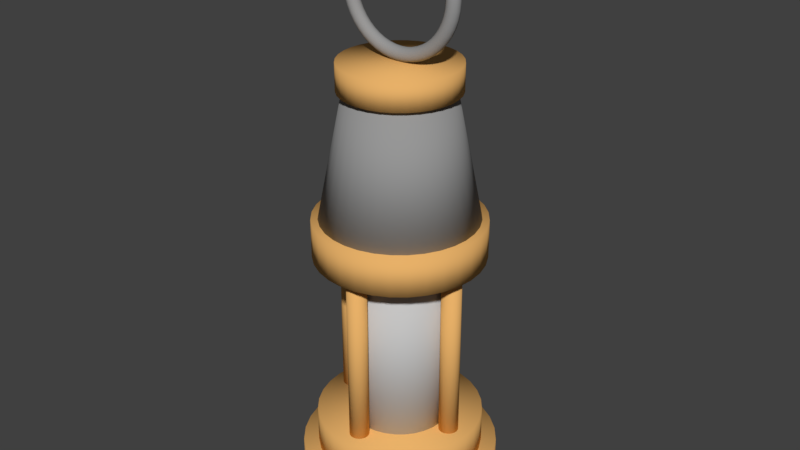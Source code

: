 # Source: Lamp_Joined.blend  (saved by Blender 2.77.0; exported with 4.5.12 LTS)
import bpy
from mathutils import Matrix  # noqa: F401  (used for matrix-valued properties, if any)

bpy.ops.wm.read_factory_settings(use_empty=True)
scene = bpy.context.scene
scene.name = 'Scene'

# ---- collections
col_collection_1 = bpy.data.collections.new('Collection 1'); scene.collection.children.link(col_collection_1)

# ---- materials (node trees are filled in below, after node groups)
mat_glass = bpy.data.materials.new('Glass')
mat_glass.alpha_threshold = 0.0
mat_glass.use_transparent_shadow = False
mat_glass.diffuse_color = (0.5596, 0.5596, 0.5596, 1.0)
mat_glass.roughness = 0.5
mat_polished_steel = bpy.data.materials.new('Polished Steel')
mat_polished_steel.alpha_threshold = 0.0
mat_polished_steel.use_transparent_shadow = False
mat_polished_steel.diffuse_color = (0.307, 0.307, 0.307, 1.0)
mat_polished_steel.roughness = 0.5
mat_polished_steel.specular_intensity = 0.727
mat_polishedbrass = bpy.data.materials.new('PolishedBrass')
mat_polishedbrass.alpha_threshold = 0.0
mat_polishedbrass.use_transparent_shadow = False
mat_polishedbrass.diffuse_color = (0.8, 0.4367, 0.1402, 1.0)
mat_polishedbrass.roughness = 0.5

# ---- material node trees

# ---- world
world_world = bpy.data.worlds.new('World'); scene.world = world_world
world_world.color = (0.05088, 0.05088, 0.05088)
world_world.use_sun_shadow = False
world_world.sun_shadow_jitter_overblur = 0.0
world_world.cycles.sampling_method = 'MANUAL'

# ---- meshes
me_cylinder_011 = bpy.data.meshes.new('Cylinder.011')
me_cylinder_011.from_pydata([(1.255, 0.0, 4.31), (1.238, -0.06584, 4.31), (1.189, -0.114, 4.31), (1.124, -0.1317, 4.31), (1.058, -0.114, 4.31), (1.01, -0.06584, 4.31), (0.9919, -1.613e-17, 4.31), (1.01, 0.06584, 4.31), (1.058, 0.114, 4.31), (1.124, 0.1317, 4.31), (1.189, 0.114, 4.31), (1.238, 0.06584, 4.31), (1.245, 1.237e-08, 4.474), (1.227, -0.06584, 4.472), (1.179, -0.114, 4.465), (1.114, -0.1317, 4.457), (1.049, -0.114, 4.448), (1.001, -0.06584, 4.442), (0.9834, 9.775e-09, 4.44), (1.001, 0.06584, 4.442), (1.049, 0.114, 4.448), (1.114, 0.1317, 4.457), (1.179, 0.114, 4.465), (1.227, 0.06584, 4.472), (1.213, 2.453e-08, 4.635), (1.195, -0.06584, 4.63), (1.149, -0.114, 4.618), (1.085, -0.1317, 4.601), (1.022, -0.114, 4.584), (0.9752, -0.06584, 4.571), (0.9581, 1.938e-08, 4.567), (0.9752, 0.06584, 4.571), (1.022, 0.114, 4.584), (1.085, 0.1317, 4.601), (1.149, 0.114, 4.618), (1.195, 0.06584, 4.63), (1.16, 3.627e-08, 4.79), (1.143, -0.06584, 4.784), (1.099, -0.114, 4.765), (1.038, -0.1317, 4.74), (0.9772, -0.114, 4.715), (0.9327, -0.06584, 4.696), (0.9164, 2.866e-08, 4.69), (0.9327, 0.06584, 4.696), (0.9772, 0.114, 4.715), (1.038, 0.1317, 4.74), (1.099, 0.114, 4.765), (1.143, 0.06584, 4.784), (1.087, 4.739e-08, 4.938), (1.072, -0.06584, 4.929), (1.03, -0.114, 4.905), (0.9731, -0.1317, 4.872), (0.9161, -0.114, 4.839), (0.8743, -0.06584, 4.815), (0.859, 3.744e-08, 4.806), (0.8743, 0.06584, 4.815), (0.9161, 0.114, 4.839), (0.9731, 0.1317, 4.872), (1.03, 0.114, 4.905), (1.072, 0.06584, 4.929), (0.9959, 5.769e-08, 5.074), (0.9819, -0.06584, 5.064), (0.9436, -0.114, 5.034), (0.8914, -0.1317, 4.994), (0.8392, -0.114, 4.954), (0.8009, -0.06584, 4.925), (0.787, 4.559e-08, 4.914), (0.8009, 0.06584, 4.925), (0.8392, 0.114, 4.954), (0.8914, 0.1317, 4.994), (0.9436, 0.114, 5.034), (0.9819, 0.06584, 5.064), (0.8876, 6.701e-08, 5.198), (0.8751, -0.06584, 5.185), (0.8411, -0.114, 5.151), (0.7945, -0.1317, 5.105), (0.748, -0.114, 5.058), (0.7139, -0.06584, 5.024), (0.7014, 5.295e-08, 5.012), (0.7139, 0.06584, 5.024), (0.748, 0.114, 5.058), (0.7945, 0.1317, 5.105), (0.8411, 0.114, 5.151), (0.8751, 0.06584, 5.185), (0.7642, 7.519e-08, 5.306), (0.7534, -0.06584, 5.292), (0.7241, -0.114, 5.254), (0.684, -0.1317, 5.202), (0.6439, -0.114, 5.149), (0.6146, -0.06584, 5.111), (0.6038, 5.941e-08, 5.097), (0.6146, 0.06584, 5.111), (0.6439, 0.114, 5.149), (0.684, 0.1317, 5.202), (0.7241, 0.114, 5.254), (0.7534, 0.06584, 5.292), (0.6276, 8.207e-08, 5.397), (0.6188, -0.06584, 5.382), (0.5947, -0.114, 5.34), (0.5618, -0.1317, 5.283), (0.5289, -0.114, 5.226), (0.5048, -0.06584, 5.184), (0.496, 6.486e-08, 5.169), (0.5048, 0.06584, 5.184), (0.5289, 0.114, 5.226), (0.5618, 0.1317, 5.283), (0.5947, 0.114, 5.34), (0.6188, 0.06584, 5.382), (0.4804, 8.756e-08, 5.47), (0.4736, -0.06584, 5.454), (0.4552, -0.114, 5.409), (0.43, -0.1317, 5.348), (0.4048, -0.114, 5.287), (0.3863, -0.06584, 5.243), (0.3796, 6.919e-08, 5.227), (0.3863, 0.06584, 5.243), (0.4048, 0.114, 5.287), (0.43, 0.1317, 5.348), (0.4552, 0.114, 5.409), (0.4736, 0.06584, 5.454), (0.3249, 9.154e-08, 5.523), (0.3203, -0.06584, 5.506), (0.3078, -0.114, 5.459), (0.2908, -0.1317, 5.395), (0.2738, -0.114, 5.332), (0.2613, -0.06584, 5.285), (0.2567, 7.234e-08, 5.268), (0.2613, 0.06584, 5.285), (0.2738, 0.114, 5.332), (0.2908, 0.1317, 5.395), (0.3078, 0.114, 5.459), (0.3203, 0.06584, 5.506), (0.1638, 9.396e-08, 5.555), (0.1615, -0.06584, 5.537), (0.1553, -0.114, 5.489), (0.1467, -0.1317, 5.424), (0.1381, -0.114, 5.359), (0.1318, -0.06584, 5.311), (0.1295, 7.425e-08, 5.294), (0.1318, 0.06584, 5.311), (0.1381, 0.114, 5.359), (0.1467, 0.1317, 5.424), (0.1553, 0.114, 5.489), (0.1615, 0.06584, 5.537), (6.697e-08, 9.477e-08, 5.565), (6.697e-08, -0.06584, 5.548), (6.697e-08, -0.114, 5.5), (1.005e-07, -0.1317, 5.434), (1.005e-07, -0.114, 5.368), (3.349e-08, -0.06584, 5.32), (1.005e-07, 7.489e-08, 5.302), (3.349e-08, 0.06584, 5.32), (1.005e-07, 0.114, 5.368), (1.005e-07, 0.1317, 5.434), (6.697e-08, 0.114, 5.5), (6.697e-08, 0.06584, 5.548), (-0.1638, 9.396e-08, 5.555), (-0.1615, -0.06584, 5.537), (-0.1553, -0.114, 5.489), (-0.1467, -0.1317, 5.424), (-0.1381, -0.114, 5.359), (-0.1318, -0.06584, 5.311), (-0.1295, 7.425e-08, 5.294), (-0.1318, 0.06584, 5.311), (-0.1381, 0.114, 5.359), (-0.1467, 0.1317, 5.424), (-0.1553, 0.114, 5.489), (-0.1615, 0.06584, 5.537), (-0.3249, 9.154e-08, 5.523), (-0.3203, -0.06584, 5.506), (-0.3078, -0.114, 5.459), (-0.2908, -0.1317, 5.395), (-0.2738, -0.114, 5.332), (-0.2613, -0.06584, 5.285), (-0.2567, 7.234e-08, 5.268), (-0.2613, 0.06584, 5.285), (-0.2738, 0.114, 5.332), (-0.2908, 0.1317, 5.395), (-0.3078, 0.114, 5.459), (-0.3203, 0.06584, 5.506), (-0.4804, 8.756e-08, 5.47), (-0.4736, -0.06584, 5.454), (-0.4552, -0.114, 5.409), (-0.43, -0.1317, 5.348), (-0.4048, -0.114, 5.287), (-0.3863, -0.06584, 5.243), (-0.3796, 6.919e-08, 5.227), (-0.3863, 0.06584, 5.243), (-0.4048, 0.114, 5.287), (-0.43, 0.1317, 5.348), (-0.4552, 0.114, 5.409), (-0.4736, 0.06584, 5.454), (-0.6276, 8.207e-08, 5.397), (-0.6188, -0.06584, 5.382), (-0.5947, -0.114, 5.34), (-0.5618, -0.1317, 5.283), (-0.5289, -0.114, 5.226), (-0.5048, -0.06584, 5.184), (-0.496, 6.486e-08, 5.169), (-0.5048, 0.06584, 5.184), (-0.5289, 0.114, 5.226), (-0.5618, 0.1317, 5.283), (-0.5947, 0.114, 5.34), (-0.6188, 0.06584, 5.382), (-0.7642, 7.519e-08, 5.306), (-0.7534, -0.06584, 5.292), (-0.7241, -0.114, 5.254), (-0.684, -0.1317, 5.202), (-0.6439, -0.114, 5.149), (-0.6146, -0.06584, 5.111), (-0.6038, 5.941e-08, 5.097), (-0.6146, 0.06584, 5.111), (-0.6439, 0.114, 5.149), (-0.684, 0.1317, 5.202), (-0.7241, 0.114, 5.254), (-0.7534, 0.06584, 5.292), (-0.8876, 6.701e-08, 5.198), (-0.8751, -0.06584, 5.185), (-0.8411, -0.114, 5.151), (-0.7945, -0.1317, 5.105), (-0.748, -0.114, 5.058), (-0.7139, -0.06584, 5.024), (-0.7014, 5.295e-08, 5.012), (-0.7139, 0.06584, 5.024), (-0.748, 0.114, 5.058), (-0.7945, 0.1317, 5.105), (-0.8411, 0.114, 5.151), (-0.8751, 0.06584, 5.185), (-0.9959, 5.769e-08, 5.074), (-0.9819, -0.06584, 5.064), (-0.9436, -0.114, 5.034), (-0.8914, -0.1317, 4.994), (-0.8392, -0.114, 4.954), (-0.8009, -0.06584, 4.925), (-0.7869, 4.559e-08, 4.914), (-0.8009, 0.06584, 4.925), (-0.8392, 0.114, 4.954), (-0.8914, 0.1317, 4.994), (-0.9436, 0.114, 5.034), (-0.9819, 0.06584, 5.064), (-1.087, 4.739e-08, 4.938), (-1.072, -0.06584, 4.929), (-1.03, -0.114, 4.905), (-0.9731, -0.1317, 4.872), (-0.9161, -0.114, 4.839), (-0.8743, -0.06584, 4.815), (-0.859, 3.744e-08, 4.806), (-0.8743, 0.06584, 4.815), (-0.9161, 0.114, 4.839), (-0.9731, 0.1317, 4.872), (-1.03, 0.114, 4.905), (-1.072, 0.06584, 4.929), (-1.16, 3.627e-08, 4.79), (-1.143, -0.06584, 4.784), (-1.099, -0.114, 4.765), (-1.038, -0.1317, 4.74), (-0.9772, -0.114, 4.715), (-0.9327, -0.06584, 4.696), (-0.9164, 2.866e-08, 4.69), (-0.9327, 0.06584, 4.696), (-0.9772, 0.114, 4.715), (-1.038, 0.1317, 4.74), (-1.099, 0.114, 4.765), (-1.143, 0.06584, 4.784), (-1.213, 2.453e-08, 4.635), (-1.195, -0.06584, 4.63), (-1.149, -0.114, 4.618), (-1.085, -0.1317, 4.601), (-1.022, -0.114, 4.584), (-0.9752, -0.06584, 4.571), (-0.9581, 1.938e-08, 4.567), (-0.9752, 0.06584, 4.571), (-1.022, 0.114, 4.584), (-1.085, 0.1317, 4.601), (-1.149, 0.114, 4.618), (-1.195, 0.06584, 4.63), (-1.245, 1.237e-08, 4.474), (-1.227, -0.06584, 4.472), (-1.179, -0.114, 4.465), (-1.114, -0.1317, 4.457), (-1.049, -0.114, 4.448), (-1.001, -0.06584, 4.442), (-0.9834, 9.775e-09, 4.44), (-1.001, 0.06584, 4.442), (-1.049, 0.114, 4.448), (-1.114, 0.1317, 4.457), (-1.179, 0.114, 4.465), (-1.227, 0.06584, 4.472), (-1.255, 8.285e-15, 4.31), (-1.238, -0.06584, 4.31), (-1.189, -0.114, 4.31), (-1.124, -0.1317, 4.31), (-1.058, -0.114, 4.31), (-1.01, -0.06584, 4.31), (-0.9919, 6.531e-15, 4.31), (-1.01, 0.06584, 4.31), (-1.058, 0.114, 4.31), (-1.124, 0.1317, 4.31), (-1.189, 0.114, 4.31), (-1.238, 0.06584, 4.31), (-1.245, -1.237e-08, 4.146), (-1.227, -0.06584, 4.149), (-1.179, -0.114, 4.155), (-1.114, -0.1317, 4.163), (-1.049, -0.114, 4.172), (-1.001, -0.06584, 4.178), (-0.9834, -9.775e-09, 4.181), (-1.001, 0.06584, 4.178), (-1.049, 0.114, 4.172), (-1.114, 0.1317, 4.163), (-1.179, 0.114, 4.155), (-1.227, 0.06584, 4.149), (-1.213, -2.453e-08, 3.985), (-1.195, -0.06584, 3.99), (-1.149, -0.114, 4.002), (-1.085, -0.1317, 4.019), (-1.022, -0.114, 4.036), (-0.9752, -0.06584, 4.049), (-0.9581, -1.938e-08, 4.053), (-0.9752, 0.06584, 4.049), (-1.022, 0.114, 4.036), (-1.085, 0.1317, 4.019), (-1.149, 0.114, 4.002), (-1.195, 0.06584, 3.99), (-1.16, -3.627e-08, 3.83), (-1.143, -0.06584, 3.836), (-1.099, -0.114, 3.855), (-1.038, -0.1317, 3.88), (-0.9772, -0.114, 3.905), (-0.9327, -0.06584, 3.924), (-0.9164, -2.866e-08, 3.931), (-0.9327, 0.06584, 3.924), (-0.9772, 0.114, 3.905), (-1.038, 0.1317, 3.88), (-1.099, 0.114, 3.855), (-1.143, 0.06584, 3.836), (-1.087, -4.739e-08, 3.682), (-1.072, -0.06584, 3.691), (-1.03, -0.114, 3.715), (-0.9731, -0.1317, 3.748), (-0.9161, -0.114, 3.781), (-0.8743, -0.06584, 3.805), (-0.859, -3.744e-08, 3.814), (-0.8743, 0.06584, 3.805), (-0.9161, 0.114, 3.781), (-0.9731, 0.1317, 3.748), (-1.03, 0.114, 3.715), (-1.072, 0.06584, 3.691), (-0.9959, -5.769e-08, 3.546), (-0.9819, -0.06584, 3.557), (-0.9436, -0.114, 3.586), (-0.8914, -0.1317, 3.626), (-0.8392, -0.114, 3.666), (-0.8009, -0.06584, 3.696), (-0.7869, -4.559e-08, 3.706), (-0.8009, 0.06584, 3.696), (-0.8392, 0.114, 3.666), (-0.8914, 0.1317, 3.626), (-0.9436, 0.114, 3.586), (-0.9819, 0.06584, 3.557), (-0.8876, -6.701e-08, 3.422), (-0.8751, -0.06584, 3.435), (-0.8411, -0.114, 3.469), (-0.7945, -0.1317, 3.516), (-0.748, -0.114, 3.562), (-0.7139, -0.06584, 3.596), (-0.7014, -5.295e-08, 3.609), (-0.7139, 0.06584, 3.596), (-0.748, 0.114, 3.562), (-0.7945, 0.1317, 3.516), (-0.8411, 0.114, 3.469), (-0.8751, 0.06584, 3.435), (-0.7642, -7.519e-08, 3.314), (-0.7534, -0.06584, 3.328), (-0.7241, -0.114, 3.366), (-0.684, -0.1317, 3.419), (-0.6439, -0.114, 3.471), (-0.6146, -0.06584, 3.509), (-0.6038, -5.941e-08, 3.523), (-0.6146, 0.06584, 3.509), (-0.6439, 0.114, 3.471), (-0.684, 0.1317, 3.419), (-0.7241, 0.114, 3.366), (-0.7534, 0.06584, 3.328), (-0.6276, -8.207e-08, 3.223), (-0.6188, -0.06584, 3.238), (-0.5947, -0.114, 3.28), (-0.5618, -0.1317, 3.337), (-0.5289, -0.114, 3.394), (-0.5048, -0.06584, 3.436), (-0.496, -6.486e-08, 3.451), (-0.5048, 0.06584, 3.436), (-0.5289, 0.114, 3.394), (-0.5618, 0.1317, 3.337), (-0.5947, 0.114, 3.28), (-0.6188, 0.06584, 3.238), (-0.4804, -8.756e-08, 3.15), (-0.4736, -0.06584, 3.167), (-0.4552, -0.114, 3.211), (-0.43, -0.1317, 3.272), (-0.4048, -0.114, 3.333), (-0.3863, -0.06584, 3.377), (-0.3796, -6.919e-08, 3.394), (-0.3863, 0.06584, 3.377), (-0.4048, 0.114, 3.333), (-0.43, 0.1317, 3.272), (-0.4552, 0.114, 3.211), (-0.4736, 0.06584, 3.167), (-0.3249, -9.154e-08, 3.098), (-0.3203, -0.06584, 3.115), (-0.3079, -0.114, 3.161), (-0.2908, -0.1317, 3.225), (-0.2738, -0.114, 3.288), (-0.2613, -0.06584, 3.335), (-0.2567, -7.234e-08, 3.352), (-0.2613, 0.06584, 3.335), (-0.2738, 0.114, 3.288), (-0.2908, 0.1317, 3.225), (-0.3079, 0.114, 3.161), (-0.3203, 0.06584, 3.115), (-0.1638, -9.396e-08, 3.066), (-0.1615, -0.06584, 3.083), (-0.1553, -0.114, 3.131), (-0.1467, -0.1317, 3.196), (-0.1381, -0.114, 3.261), (-0.1318, -0.06584, 3.309), (-0.1295, -7.425e-08, 3.327), (-0.1318, 0.06584, 3.309), (-0.1381, 0.114, 3.261), (-0.1467, 0.1317, 3.196), (-0.1553, 0.114, 3.131), (-0.1615, 0.06584, 3.083), (6.697e-08, -9.477e-08, 3.055), (6.697e-08, -0.06584, 3.072), (6.697e-08, -0.114, 3.121), (1.005e-07, -0.1317, 3.186), (1.005e-07, -0.114, 3.252), (3.349e-08, -0.06584, 3.301), (1.005e-07, -7.489e-08, 3.318), (3.349e-08, 0.06584, 3.301), (1.005e-07, 0.114, 3.252), (1.005e-07, 0.1317, 3.186), (6.697e-08, 0.114, 3.121), (6.697e-08, 0.06584, 3.072), (0.1638, -9.396e-08, 3.066), (0.1615, -0.06584, 3.083), (0.1553, -0.114, 3.131), (0.1467, -0.1317, 3.196), (0.1381, -0.114, 3.261), (0.1318, -0.06584, 3.309), (0.1295, -7.425e-08, 3.327), (0.1318, 0.06584, 3.309), (0.1381, 0.114, 3.261), (0.1467, 0.1317, 3.196), (0.1553, 0.114, 3.131), (0.1615, 0.06584, 3.083), (0.3249, -9.154e-08, 3.098), (0.3203, -0.06584, 3.115), (0.3078, -0.114, 3.161), (0.2908, -0.1317, 3.225), (0.2738, -0.114, 3.288), (0.2613, -0.06584, 3.335), (0.2567, -7.234e-08, 3.352), (0.2613, 0.06584, 3.335), (0.2738, 0.114, 3.288), (0.2908, 0.1317, 3.225), (0.3078, 0.114, 3.161), (0.3203, 0.06584, 3.115), (0.4804, -8.756e-08, 3.15), (0.4736, -0.06584, 3.167), (0.4552, -0.114, 3.211), (0.43, -0.1317, 3.272), (0.4048, -0.114, 3.333), (0.3863, -0.06584, 3.377), (0.3796, -6.919e-08, 3.394), (0.3863, 0.06584, 3.377), (0.4048, 0.114, 3.333), (0.43, 0.1317, 3.272), (0.4552, 0.114, 3.211), (0.4736, 0.06584, 3.167), (0.6276, -8.207e-08, 3.223), (0.6188, -0.06584, 3.238), (0.5947, -0.114, 3.28), (0.5618, -0.1317, 3.337), (0.5289, -0.114, 3.394), (0.5048, -0.06584, 3.436), (0.496, -6.486e-08, 3.451), (0.5048, 0.06584, 3.436), (0.5289, 0.114, 3.394), (0.5618, 0.1317, 3.337), (0.5947, 0.114, 3.28), (0.6188, 0.06584, 3.238), (0.7642, -7.519e-08, 3.314), (0.7534, -0.06584, 3.328), (0.7241, -0.114, 3.366), (0.684, -0.1317, 3.419), (0.6439, -0.114, 3.471), (0.6146, -0.06584, 3.509), (0.6038, -5.941e-08, 3.523), (0.6146, 0.06584, 3.509), (0.6439, 0.114, 3.471), (0.684, 0.1317, 3.419), (0.7241, 0.114, 3.366), (0.7534, 0.06584, 3.328), (0.8876, -6.701e-08, 3.422), (0.8751, -0.06584, 3.435), (0.8411, -0.114, 3.469), (0.7945, -0.1317, 3.516), (0.748, -0.114, 3.562), (0.7139, -0.06584, 3.596), (0.7014, -5.295e-08, 3.609), (0.7139, 0.06584, 3.596), (0.748, 0.114, 3.562), (0.7945, 0.1317, 3.516), (0.8411, 0.114, 3.469), (0.8751, 0.06584, 3.435), (0.9959, -5.769e-08, 3.546), (0.9819, -0.06584, 3.557), (0.9436, -0.114, 3.586), (0.8914, -0.1317, 3.626), (0.8392, -0.114, 3.666), (0.8009, -0.06584, 3.696), (0.787, -4.559e-08, 3.706), (0.8009, 0.06584, 3.696), (0.8392, 0.114, 3.666), (0.8914, 0.1317, 3.626), (0.9436, 0.114, 3.586), (0.9819, 0.06584, 3.557), (1.087, -4.739e-08, 3.682), (1.072, -0.06584, 3.691), (1.03, -0.114, 3.715), (0.9731, -0.1317, 3.748), (0.9161, -0.114, 3.781), (0.8743, -0.06584, 3.805), (0.859, -3.744e-08, 3.814), (0.8743, 0.06584, 3.805), (0.9161, 0.114, 3.781), (0.9731, 0.1317, 3.748), (1.03, 0.114, 3.715), (1.072, 0.06584, 3.691), (1.16, -3.627e-08, 3.83), (1.143, -0.06584, 3.836), (1.099, -0.114, 3.855), (1.038, -0.1317, 3.88), (0.9772, -0.114, 3.905), (0.9327, -0.06584, 3.924), (0.9164, -2.866e-08, 3.931), (0.9327, 0.06584, 3.924), (0.9772, 0.114, 3.905), (1.038, 0.1317, 3.88), (1.099, 0.114, 3.855), (1.143, 0.06584, 3.836), (1.213, -2.453e-08, 3.985), (1.195, -0.06584, 3.99), (1.149, -0.114, 4.002), (1.085, -0.1317, 4.019), (1.022, -0.114, 4.036), (0.9752, -0.06584, 4.049), (0.9581, -1.938e-08, 4.053), (0.9752, 0.06584, 4.049), (1.022, 0.114, 4.036), (1.085, 0.1317, 4.019), (1.149, 0.114, 4.002), (1.195, 0.06584, 3.99), (1.245, -1.237e-08, 4.146), (1.227, -0.06584, 4.149), (1.179, -0.114, 4.155), (1.114, -0.1317, 4.163), (1.049, -0.114, 4.172), (1.001, -0.06584, 4.178), (0.9834, -9.775e-09, 4.181), (1.001, 0.06584, 4.178), (1.049, 0.114, 4.172), (1.114, 0.1317, 4.163), (1.179, 0.114, 4.155), (1.227, 0.06584, 4.149), (0.0, 1.0, -4.287), (0.0, 1.0, -0.5353), (0.1951, 0.9808, -4.287), (0.1951, 0.9808, -0.5353), (0.3827, 0.9239, -4.287), (0.3827, 0.9239, -0.5353), (0.5556, 0.8315, -4.287), (0.5556, 0.8315, -0.5353), (0.7071, 0.7071, -4.287), (0.7071, 0.7071, -0.5353), (0.8315, 0.5556, -4.287), (0.8315, 0.5556, -0.5353), (0.9239, 0.3827, -4.287), (0.9239, 0.3827, -0.5353), (0.9808, 0.1951, -4.287), (0.9808, 0.1951, -0.5353), (1.0, 7.55e-08, -4.287), (1.0, 7.55e-08, -0.5353), (0.9808, -0.1951, -4.287), (0.9808, -0.1951, -0.5353), (0.9239, -0.3827, -4.287), (0.9239, -0.3827, -0.5353), (0.8315, -0.5556, -4.287), (0.8315, -0.5556, -0.5353), (0.7071, -0.7071, -4.287), (0.7071, -0.7071, -0.5353), (0.5556, -0.8315, -4.287), (0.5556, -0.8315, -0.5353), (0.3827, -0.9239, -4.287), (0.3827, -0.9239, -0.5353), (0.1951, -0.9808, -4.287), (0.1951, -0.9808, -0.5353), (-3.258e-07, -1.0, -4.287), (-3.258e-07, -1.0, -0.5353), (-0.1951, -0.9808, -4.287), (-0.1951, -0.9808, -0.5353), (-0.3827, -0.9239, -4.287), (-0.3827, -0.9239, -0.5353), (-0.5556, -0.8315, -4.287), (-0.5556, -0.8315, -0.5353), (-0.7071, -0.7071, -4.287), (-0.7071, -0.7071, -0.5353), (-0.8315, -0.5556, -4.287), (-0.8315, -0.5556, -0.5353), (-0.9239, -0.3827, -4.287), (-0.9239, -0.3827, -0.5353), (-0.9808, -0.1951, -4.287), (-0.9808, -0.1951, -0.5353), (-1.0, 9.656e-07, -4.287), (-1.0, 9.656e-07, -0.5353), (-0.9808, 0.1951, -4.287), (-0.9808, 0.1951, -0.5353), (-0.9239, 0.3827, -4.287), (-0.9239, 0.3827, -0.5353), (-0.8315, 0.5556, -4.287), (-0.8315, 0.5556, -0.5353), (-0.7071, 0.7071, -4.287), (-0.7071, 0.7071, -0.5353), (-0.5556, 0.8315, -4.287), (-0.5556, 0.8315, -0.5353), (-0.3827, 0.9239, -4.287), (-0.3827, 0.9239, -0.5353), (-0.1951, 0.9808, -4.287), (-0.1951, 0.9808, -0.5353), (0.0, 0.6828, -1.185), (0.0, 0.6828, -0.5411), (0.1332, 0.6697, -1.185), (0.1332, 0.6697, -0.5411), (0.2613, 0.6308, -1.185), (0.2613, 0.6308, -0.5411), (0.3794, 0.5677, -1.185), (0.3794, 0.5677, -0.5411), (0.4828, 0.4828, -1.185), (0.4828, 0.4828, -0.5411), (0.5677, 0.3794, -1.185), (0.5677, 0.3794, -0.5411), (0.6308, 0.2613, -1.185), (0.6308, 0.2613, -0.5411), (0.6697, 0.1332, -1.185), (0.6697, 0.1332, -0.5411), (0.6828, 5.155e-08, -1.185), (0.6828, 5.155e-08, -0.5411), (0.6697, -0.1332, -1.185), (0.6697, -0.1332, -0.5411), (0.6308, -0.2613, -1.185), (0.6308, -0.2613, -0.5411), (0.5677, -0.3794, -1.185), (0.5677, -0.3794, -0.5411), (0.4828, -0.4828, -1.185), (0.4828, -0.4828, -0.5411), (0.3794, -0.5677, -1.185), (0.3794, -0.5677, -0.5411), (0.2613, -0.6308, -1.185), (0.2613, -0.6308, -0.5411), (0.1332, -0.6697, -1.185), (0.1332, -0.6697, -0.5411), (-2.225e-07, -0.6828, -1.185), (-2.225e-07, -0.6828, -0.5411), (-0.1332, -0.6697, -1.185), (-0.1332, -0.6697, -0.5411), (-0.2613, -0.6308, -1.185), (-0.2613, -0.6308, -0.5411), (-0.3794, -0.5677, -1.185), (-0.3794, -0.5677, -0.5411), (-0.4828, -0.4828, -1.185), (-0.4828, -0.4828, -0.5411), (-0.5677, -0.3794, -1.185), (-0.5677, -0.3794, -0.5411), (-0.6308, -0.2613, -1.185), (-0.6308, -0.2613, -0.5411), (-0.6697, -0.1332, -1.185), (-0.6697, -0.1332, -0.5411), (-0.6828, 6.593e-07, -1.185), (-0.6828, 6.593e-07, -0.5411), (-0.6697, 0.1332, -1.185), (-0.6697, 0.1332, -0.5411), (-0.6308, 0.2613, -1.185), (-0.6308, 0.2613, -0.5411), (-0.5677, 0.3794, -1.185), (-0.5677, 0.3794, -0.5411), (-0.4828, 0.4828, -1.185), (-0.4828, 0.4828, -0.5411), (-0.3794, 0.5677, -1.185), (-0.3794, 0.5677, -0.5411), (-0.2613, 0.6308, -1.185), (-0.2613, 0.6308, -0.5411), (-0.1332, 0.6697, -1.185), (-0.1332, 0.6697, -0.5411), (0.0, 1.132, 2.533), (0.0, 1.132, 3.06), (0.2209, 1.11, 2.533), (0.2209, 1.11, 3.06), (0.4332, 1.046, 2.533), (0.4332, 1.046, 3.06), (0.6289, 0.9413, 2.533), (0.6289, 0.9413, 3.06), (0.8005, 0.8005, 2.533), (0.8005, 0.8005, 3.06), (0.9413, 0.6289, 2.533), (0.9413, 0.6289, 3.06), (1.046, 0.4332, 2.533), (1.046, 0.4332, 3.06), (1.11, 0.2209, 2.533), (1.11, 0.2209, 3.06), (1.132, 8.547e-08, 2.533), (1.132, 8.547e-08, 3.06), (1.11, -0.2209, 2.533), (1.11, -0.2209, 3.06), (1.046, -0.4332, 2.533), (1.046, -0.4332, 3.06), (0.9413, -0.6289, 2.533), (0.9413, -0.6289, 3.06), (0.8005, -0.8005, 2.533), (0.8005, -0.8005, 3.06), (0.6289, -0.9413, 2.533), (0.6289, -0.9413, 3.06), (0.4332, -1.046, 2.533), (0.4332, -1.046, 3.06), (0.2209, -1.11, 2.533), (0.2209, -1.11, 3.06), (-3.689e-07, -1.132, 2.533), (-3.689e-07, -1.132, 3.06), (-0.2209, -1.11, 2.533), (-0.2209, -1.11, 3.06), (-0.4332, -1.046, 2.533), (-0.4332, -1.046, 3.06), (-0.6289, -0.9413, 2.533), (-0.6289, -0.9413, 3.06), (-0.8005, -0.8005, 2.533), (-0.8005, -0.8005, 3.06), (-0.9413, -0.6289, 2.533), (-0.9413, -0.6289, 3.06), (-1.046, -0.4332, 2.533), (-1.046, -0.4332, 3.06), (-1.11, -0.2209, 2.533), (-1.11, -0.2209, 3.06), (-1.132, 1.093e-06, 2.533), (-1.132, 1.093e-06, 3.06), (-1.11, 0.2209, 2.533), (-1.11, 0.2209, 3.06), (-1.046, 0.4332, 2.533), (-1.046, 0.4332, 3.06), (-0.9413, 0.6289, 2.533), (-0.9413, 0.6289, 3.06), (-0.8005, 0.8005, 2.533), (-0.8005, 0.8005, 3.06), (-0.6289, 0.9413, 2.533), (-0.6289, 0.9413, 3.06), (-0.4332, 1.046, 2.533), (-0.4332, 1.046, 3.06), (-0.2209, 1.11, 2.533), (-0.2209, 1.11, 3.06), (0.0, 0.4176, -4.636), (0.0, 0.4176, -3.801), (0.08147, 0.4096, -4.636), (0.08147, 0.4096, -3.801), (0.1598, 0.3858, -4.636), (0.1598, 0.3858, -3.801), (0.232, 0.3472, -4.636), (0.232, 0.3472, -3.801), (0.2953, 0.2953, -4.636), (0.2953, 0.2953, -3.801), (0.3472, 0.232, -4.636), (0.3472, 0.232, -3.801), (0.3858, 0.1598, -4.636), (0.3858, 0.1598, -3.801), (0.4096, 0.08147, -4.636), (0.4096, 0.08147, -3.801), (0.4176, 3.153e-08, -4.636), (0.4176, 3.153e-08, -3.801), (0.4096, -0.08147, -4.636), (0.4096, -0.08147, -3.801), (0.3858, -0.1598, -4.636), (0.3858, -0.1598, -3.801), (0.3472, -0.232, -4.636), (0.3472, -0.232, -3.801), (0.2953, -0.2953, -4.636), (0.2953, -0.2953, -3.801), (0.232, -0.3472, -4.636), (0.232, -0.3472, -3.801), (0.1598, -0.3858, -4.636), (0.1598, -0.3858, -3.801), (0.08147, -0.4096, -4.636), (0.08147, -0.4096, -3.801), (-1.361e-07, -0.4176, -4.636), (-1.361e-07, -0.4176, -3.801), (-0.08147, -0.4096, -4.636), (-0.08147, -0.4096, -3.801), (-0.1598, -0.3858, -4.636), (-0.1598, -0.3858, -3.801), (-0.232, -0.3472, -4.636), (-0.232, -0.3472, -3.801), (-0.2953, -0.2953, -4.636), (-0.2953, -0.2953, -3.801), (-0.3472, -0.232, -4.636), (-0.3472, -0.232, -3.801), (-0.3858, -0.1598, -4.636), (-0.3858, -0.1598, -3.801), (-0.4096, -0.08147, -4.636), (-0.4096, -0.08147, -3.801), (-0.4176, 4.032e-07, -4.636), (-0.4176, 4.032e-07, -3.801), (-0.4096, 0.08147, -4.636), (-0.4096, 0.08147, -3.801), (-0.3858, 0.1598, -4.636), (-0.3858, 0.1598, -3.801), (-0.3472, 0.232, -4.636), (-0.3472, 0.232, -3.801), (-0.2953, 0.2953, -4.636), (-0.2953, 0.2953, -3.801), (-0.232, 0.3472, -4.636), (-0.232, 0.3472, -3.801), (-0.1598, 0.3858, -4.636), (-0.1598, 0.3858, -3.801), (-0.08147, 0.4096, -4.636), (-0.08147, 0.4096, -3.801), (5.883e-07, -1.414, -0.6481), (5.883e-07, -1.414, -4.243), (-0.03756, -1.411, -0.6481), (-0.03756, -1.411, -4.243), (-0.07367, -1.4, -0.6481), (-0.07367, -1.4, -4.243), (-0.107, -1.382, -0.6481), (-0.107, -1.382, -4.243), (-0.1361, -1.358, -0.6481), (-0.1361, -1.358, -4.243), (-0.1601, -1.329, -0.6481), (-0.1601, -1.329, -4.243), (-0.1779, -1.296, -0.6481), (-0.1779, -1.296, -4.243), (-0.1888, -1.259, -0.6481), (-0.1888, -1.259, -4.243), (-0.1925, -1.222, -0.6481), (-0.1925, -1.222, -4.243), (-0.1888, -1.184, -0.6481), (-0.1888, -1.184, -4.243), (-0.1779, -1.148, -0.6481), (-0.1779, -1.148, -4.243), (-0.1601, -1.115, -0.6481), (-0.1601, -1.115, -4.243), (-0.1361, -1.086, -0.6481), (-0.1361, -1.086, -4.243), (-0.107, -1.062, -0.6481), (-0.107, -1.062, -4.243), (-0.07367, -1.044, -0.6481), (-0.07367, -1.044, -4.243), (-0.03756, -1.033, -0.6481), (-0.03756, -1.033, -4.243), (6.51e-07, -1.029, -0.6481), (6.51e-07, -1.029, -4.243), (0.03756, -1.033, -0.6481), (0.03756, -1.033, -4.243), (0.07367, -1.044, -0.6481), (0.07367, -1.044, -4.243), (0.107, -1.062, -0.6481), (0.107, -1.062, -4.243), (0.1361, -1.086, -0.6481), (0.1361, -1.086, -4.243), (0.1601, -1.115, -0.6481), (0.1601, -1.115, -4.243), (0.1779, -1.148, -0.6481), (0.1779, -1.148, -4.243), (0.1888, -1.184, -0.6481), (0.1888, -1.184, -4.243), (0.1925, -1.222, -0.6481), (0.1925, -1.222, -4.243), (0.1888, -1.259, -0.6481), (0.1888, -1.259, -4.243), (0.1779, -1.296, -0.6481), (0.1779, -1.296, -4.243), (0.1601, -1.329, -0.6481), (0.1601, -1.329, -4.243), (0.1361, -1.358, -0.6481), (0.1361, -1.358, -4.243), (0.107, -1.382, -0.6481), (0.107, -1.382, -4.243), (0.07367, -1.4, -0.6481), (0.07367, -1.4, -4.243), (0.03756, -1.411, -0.6481), (0.03756, -1.411, -4.243), (5.883e-07, 1.053, -0.6481), (5.883e-07, 1.053, -4.243), (-0.03756, 1.057, -0.6481), (-0.03756, 1.057, -4.243), (-0.07367, 1.068, -0.6481), (-0.07367, 1.068, -4.243), (-0.107, 1.086, -0.6481), (-0.107, 1.086, -4.243), (-0.1361, 1.11, -0.6481), (-0.1361, 1.11, -4.243), (-0.1601, 1.139, -0.6481), (-0.1601, 1.139, -4.243), (-0.1779, 1.172, -0.6481), (-0.1779, 1.172, -4.243), (-0.1888, 1.208, -0.6481), (-0.1888, 1.208, -4.243), (-0.1925, 1.246, -0.6481), (-0.1925, 1.246, -4.243), (-0.1888, 1.283, -0.6481), (-0.1888, 1.283, -4.243), (-0.1779, 1.319, -0.6481), (-0.1779, 1.319, -4.243), (-0.1601, 1.353, -0.6481), (-0.1601, 1.353, -4.243), (-0.1361, 1.382, -0.6481), (-0.1361, 1.382, -4.243), (-0.107, 1.406, -0.6481), (-0.107, 1.406, -4.243), (-0.07367, 1.424, -0.6481), (-0.07367, 1.424, -4.243), (-0.03756, 1.435, -0.6481), (-0.03756, 1.435, -4.243), (6.51e-07, 1.438, -0.6481), (6.51e-07, 1.438, -4.243), (0.03756, 1.435, -0.6481), (0.03756, 1.435, -4.243), (0.07367, 1.424, -0.6481), (0.07367, 1.424, -4.243), (0.107, 1.406, -0.6481), (0.107, 1.406, -4.243), (0.1361, 1.382, -0.6481), (0.1361, 1.382, -4.243), (0.1601, 1.353, -0.6481), (0.1601, 1.353, -4.243), (0.1779, 1.319, -0.6481), (0.1779, 1.319, -4.243), (0.1888, 1.283, -0.6481), (0.1888, 1.283, -4.243), (0.1925, 1.246, -0.6481), (0.1925, 1.246, -4.243), (0.1888, 1.208, -0.6481), (0.1888, 1.208, -4.243), (0.1779, 1.172, -0.6481), (0.1779, 1.172, -4.243), (0.1601, 1.139, -0.6481), (0.1601, 1.139, -4.243), (0.1361, 1.11, -0.6481), (0.1361, 1.11, -4.243), (0.107, 1.086, -0.6481), (0.107, 1.086, -4.243), (0.07367, 1.068, -0.6481), (0.07367, 1.068, -4.243), (0.03756, 1.057, -0.6481), (0.03756, 1.057, -4.243), (1.222, -0.1925, -0.6481), (1.222, -0.1925, -4.243), (1.184, -0.1888, -0.6481), (1.184, -0.1888, -4.243), (1.148, -0.1779, -0.6481), (1.148, -0.1779, -4.243), (1.115, -0.1601, -0.6481), (1.115, -0.1601, -4.243), (1.086, -0.1361, -0.6481), (1.086, -0.1361, -4.243), (1.062, -0.107, -0.6481), (1.062, -0.107, -4.243), (1.044, -0.07367, -0.6481), (1.044, -0.07367, -4.243), (1.033, -0.03756, -0.6481), (1.033, -0.03756, -4.243), (1.029, -1.453e-08, -0.6481), (1.029, -1.453e-08, -4.243), (1.033, 0.03756, -0.6481), (1.033, 0.03756, -4.243), (1.044, 0.07367, -0.6481), (1.044, 0.07367, -4.243), (1.062, 0.107, -0.6481), (1.062, 0.107, -4.243), (1.086, 0.1361, -0.6481), (1.086, 0.1361, -4.243), (1.115, 0.1601, -0.6481), (1.115, 0.1601, -4.243), (1.148, 0.1779, -0.6481), (1.148, 0.1779, -4.243), (1.184, 0.1888, -0.6481), (1.184, 0.1888, -4.243), (1.222, 0.1925, -0.6481), (1.222, 0.1925, -4.243), (1.259, 0.1888, -0.6481), (1.259, 0.1888, -4.243), (1.296, 0.1779, -0.6481), (1.296, 0.1779, -4.243), (1.329, 0.1601, -0.6481), (1.329, 0.1601, -4.243), (1.358, 0.1361, -0.6481), (1.358, 0.1361, -4.243), (1.382, 0.107, -0.6481), (1.382, 0.107, -4.243), (1.4, 0.07367, -0.6481), (1.4, 0.07367, -4.243), (1.411, 0.03756, -0.6481), (1.411, 0.03756, -4.243), (1.414, -1.859e-07, -0.6481), (1.414, -1.859e-07, -4.243), (1.411, -0.03756, -0.6481), (1.411, -0.03756, -4.243), (1.4, -0.07367, -0.6481), (1.4, -0.07367, -4.243), (1.382, -0.107, -0.6481), (1.382, -0.107, -4.243), (1.358, -0.1361, -0.6481), (1.358, -0.1361, -4.243), (1.329, -0.1601, -0.6481), (1.329, -0.1601, -4.243), (1.296, -0.1779, -0.6481), (1.296, -0.1779, -4.243), (1.259, -0.1888, -0.6481), (1.259, -0.1888, -4.243), (-1.27, -0.1925, -0.6481), (-1.27, -0.1925, -4.243), (-1.307, -0.1888, -0.6481), (-1.307, -0.1888, -4.243), (-1.343, -0.1779, -0.6481), (-1.343, -0.1779, -4.243), (-1.377, -0.1601, -0.6481), (-1.377, -0.1601, -4.243), (-1.406, -0.1361, -0.6481), (-1.406, -0.1361, -4.243), (-1.43, -0.107, -0.6481), (-1.43, -0.107, -4.243), (-1.448, -0.07367, -0.6481), (-1.448, -0.07367, -4.243), (-1.459, -0.03756, -0.6481), (-1.459, -0.03756, -4.243), (-1.462, -1.453e-08, -0.6481), (-1.462, -1.453e-08, -4.243), (-1.459, 0.03756, -0.6481), (-1.459, 0.03756, -4.243), (-1.448, 0.07367, -0.6481), (-1.448, 0.07367, -4.243), (-1.43, 0.107, -0.6481), (-1.43, 0.107, -4.243), (-1.406, 0.1361, -0.6481), (-1.406, 0.1361, -4.243), (-1.377, 0.1601, -0.6481), (-1.377, 0.1601, -4.243), (-1.343, 0.1779, -0.6481), (-1.343, 0.1779, -4.243), (-1.307, 0.1888, -0.6481), (-1.307, 0.1888, -4.243), (-1.27, 0.1925, -0.6481), (-1.27, 0.1925, -4.243), (-1.232, 0.1888, -0.6481), (-1.232, 0.1888, -4.243), (-1.196, 0.1779, -0.6481), (-1.196, 0.1779, -4.243), (-1.163, 0.1601, -0.6481), (-1.163, 0.1601, -4.243), (-1.134, 0.1361, -0.6481), (-1.134, 0.1361, -4.243), (-1.11, 0.107, -0.6481), (-1.11, 0.107, -4.243), (-1.092, 0.07367, -0.6481), (-1.092, 0.07367, -4.243), (-1.081, 0.03756, -0.6481), (-1.081, 0.03756, -4.243), (-1.077, -1.859e-07, -0.6481), (-1.077, -1.859e-07, -4.243), (-1.081, -0.03756, -0.6481), (-1.081, -0.03756, -4.243), (-1.092, -0.07367, -0.6481), (-1.092, -0.07367, -4.243), (-1.11, -0.107, -0.6481), (-1.11, -0.107, -4.243), (-1.134, -0.1361, -0.6481), (-1.134, -0.1361, -4.243), (-1.163, -0.1601, -0.6481), (-1.163, -0.1601, -4.243), (-1.196, -0.1779, -0.6481), (-1.196, -0.1779, -4.243), (-1.232, -0.1888, -0.6481), (-1.232, -0.1888, -4.243), (0.0, 1.645, -4.905), (0.0, 1.645, -4.141), (0.3209, 1.613, -4.905), (0.3209, 1.613, -4.141), (0.6295, 1.52, -4.905), (0.6295, 1.52, -4.141), (0.9139, 1.368, -4.905), (0.9139, 1.368, -4.141), (1.163, 1.163, -4.905), (1.163, 1.163, -4.141), (1.368, 0.9139, -4.905), (1.368, 0.9139, -4.141), (1.52, 0.6295, -4.905), (1.52, 0.6295, -4.141), (1.613, 0.3209, -4.905), (1.613, 0.3209, -4.141), (1.645, 1.242e-07, -4.905), (1.645, 1.242e-07, -4.141), (1.613, -0.3209, -4.905), (1.613, -0.3209, -4.141), (1.52, -0.6295, -4.905), (1.52, -0.6295, -4.141), (1.368, -0.9139, -4.905), (1.368, -0.9139, -4.141), (1.163, -1.163, -4.905), (1.163, -1.163, -4.141), (0.9139, -1.368, -4.905), (0.9139, -1.368, -4.141), (0.6295, -1.52, -4.905), (0.6295, -1.52, -4.141), (0.3209, -1.613, -4.905), (0.3209, -1.613, -4.141), (-5.36e-07, -1.645, -4.905), (-5.36e-07, -1.645, -4.141), (-0.3209, -1.613, -4.905), (-0.3209, -1.613, -4.141), (-0.6295, -1.52, -4.905), (-0.6295, -1.52, -4.141), (-0.9139, -1.368, -4.905), (-0.9139, -1.368, -4.141), (-1.163, -1.163, -4.905), (-1.163, -1.163, -4.141), (-1.368, -0.9139, -4.905), (-1.368, -0.9139, -4.141), (-1.52, -0.6295, -4.905), (-1.52, -0.6295, -4.141), (-1.613, -0.3209, -4.905), (-1.613, -0.3209, -4.141), (-1.645, 1.588e-06, -4.905), (-1.645, 1.588e-06, -4.141), (-1.613, 0.3209, -4.905), (-1.613, 0.3209, -4.141), (-1.52, 0.6295, -4.905), (-1.52, 0.6295, -4.141), (-1.368, 0.9139, -4.905), (-1.368, 0.9139, -4.141), (-1.163, 1.163, -4.905), (-1.163, 1.163, -4.141), (-0.9139, 1.368, -4.905), (-0.9139, 1.368, -4.141), (-0.6295, 1.52, -4.905), (-0.6295, 1.52, -4.141), (-0.3209, 1.613, -4.905), (-0.3209, 1.613, -4.141), (1.566e-08, 1.513, 0.07795), (7.584e-08, 1.006, 2.601), (0.2952, 1.484, 0.07795), (0.1963, 0.9869, 2.601), (0.579, 1.398, 0.07795), (0.3851, 0.9296, 2.601), (0.8406, 1.258, 0.07795), (0.559, 0.8366, 2.601), (1.07, 1.07, 0.07795), (0.7115, 0.7115, 2.601), (1.258, 0.8406, 0.07795), (0.8366, 0.559, 2.601), (1.398, 0.579, 0.07795), (0.9296, 0.3851, 2.601), (1.484, 0.2952, 0.07795), (0.9869, 0.1963, 2.601), (1.513, 1.518e-07, 0.07795), (1.006, 2.58e-07, 2.601), (1.484, -0.2952, 0.07795), (0.9869, -0.1963, 2.601), (1.398, -0.579, 0.07795), (0.9296, -0.385, 2.601), (1.258, -0.8406, 0.07795), (0.8366, -0.559, 2.601), (1.07, -1.07, 0.07795), (0.7115, -0.7115, 2.601), (0.8406, -1.258, 0.07795), (0.559, -0.8366, 2.601), (0.579, -1.398, 0.07795), (0.3851, -0.9296, 2.601), (0.2952, -1.484, 0.07795), (0.1963, -0.9869, 2.601), (-4.774e-07, -1.513, 0.07795), (-2.52e-07, -1.006, 2.601), (-0.2952, -1.484, 0.07795), (-0.1963, -0.9869, 2.601), (-0.579, -1.398, 0.07795), (-0.3851, -0.9296, 2.601), (-0.8406, -1.258, 0.07795), (-0.559, -0.8366, 2.601), (-1.07, -1.07, 0.07795), (-0.7115, -0.7115, 2.601), (-1.258, -0.8406, 0.07795), (-0.8366, -0.559, 2.601), (-1.398, -0.579, 0.07795), (-0.9296, -0.385, 2.601), (-1.484, -0.2952, 0.07795), (-0.9869, -0.1963, 2.601), (-1.513, 1.499e-06, 0.07795), (-1.006, 1.154e-06, 2.601), (-1.484, 0.2952, 0.07795), (-0.9869, 0.1963, 2.601), (-1.398, 0.579, 0.07795), (-0.9296, 0.3851, 2.601), (-1.258, 0.8406, 0.07795), (-0.8366, 0.559, 2.601), (-1.07, 1.07, 0.07795), (-0.7115, 0.7115, 2.601), (-0.8406, 1.258, 0.07795), (-0.559, 0.8366, 2.601), (-0.579, 1.398, 0.07795), (-0.385, 0.9296, 2.601), (-0.2952, 1.484, 0.07795), (-0.1963, 0.9869, 2.601), (0.0, 1.645, -0.6866), (0.0, 1.645, 0.07787), (0.3209, 1.613, -0.6866), (0.3209, 1.613, 0.07787), (0.6295, 1.52, -0.6866), (0.6295, 1.52, 0.07787), (0.9139, 1.368, -0.6866), (0.9139, 1.368, 0.07787), (1.163, 1.163, -0.6866), (1.163, 1.163, 0.07787), (1.368, 0.9139, -0.6866), (1.368, 0.9139, 0.07787), (1.52, 0.6295, -0.6866), (1.52, 0.6295, 0.07787), (1.613, 0.3209, -0.6866), (1.613, 0.3209, 0.07787), (1.645, 1.242e-07, -0.6866), (1.645, 1.242e-07, 0.07787), (1.613, -0.3209, -0.6866), (1.613, -0.3209, 0.07787), (1.52, -0.6295, -0.6866), (1.52, -0.6295, 0.07787), (1.368, -0.9139, -0.6866), (1.368, -0.9139, 0.07787), (1.163, -1.163, -0.6866), (1.163, -1.163, 0.07787), (0.9139, -1.368, -0.6866), (0.9139, -1.368, 0.07787), (0.6295, -1.52, -0.6866), (0.6295, -1.52, 0.07787), (0.3209, -1.613, -0.6866), (0.3209, -1.613, 0.07787), (-5.36e-07, -1.645, -0.6866), (-5.36e-07, -1.645, 0.07787), (-0.3209, -1.613, -0.6866), (-0.3209, -1.613, 0.07787), (-0.6295, -1.52, -0.6866), (-0.6295, -1.52, 0.07787), (-0.9139, -1.368, -0.6866), (-0.9139, -1.368, 0.07787), (-1.163, -1.163, -0.6866), (-1.163, -1.163, 0.07787), (-1.368, -0.9139, -0.6866), (-1.368, -0.9139, 0.07787), (-1.52, -0.6295, -0.6866), (-1.52, -0.6295, 0.07787), (-1.613, -0.3209, -0.6866), (-1.613, -0.3209, 0.07787), (-1.645, 1.588e-06, -0.6866), (-1.645, 1.588e-06, 0.07787), (-1.613, 0.3209, -0.6866), (-1.613, 0.3209, 0.07787), (-1.52, 0.6295, -0.6866), (-1.52, 0.6295, 0.07787), (-1.368, 0.9139, -0.6866), (-1.368, 0.9139, 0.07787), (-1.163, 1.163, -0.6866), (-1.163, 1.163, 0.07787), (-0.9139, 1.368, -0.6866), (-0.9139, 1.368, 0.07787), (-0.6295, 1.52, -0.6866), (-0.6295, 1.52, 0.07787), (-0.3209, 1.613, -0.6866), (-0.3209, 1.613, 0.07787), (0.0, 1.949, -5.784), (0.0, 1.949, -4.878), (0.3802, 1.911, -5.784), (0.3802, 1.911, -4.878), (0.7457, 1.8, -5.784), (0.7457, 1.8, -4.878), (1.083, 1.62, -5.784), (1.083, 1.62, -4.878), (1.378, 1.378, -5.784), (1.378, 1.378, -4.878), (1.62, 1.083, -5.784), (1.62, 1.083, -4.878), (1.8, 0.7457, -5.784), (1.8, 0.7457, -4.878), (1.911, 0.3802, -5.784), (1.911, 0.3802, -4.878), (1.949, 1.471e-07, -5.784), (1.949, 1.471e-07, -4.878), (1.911, -0.3802, -5.784), (1.911, -0.3802, -4.878), (1.8, -0.7457, -5.784), (1.8, -0.7457, -4.878), (1.62, -1.083, -5.784), (1.62, -1.083, -4.878), (1.378, -1.378, -5.784), (1.378, -1.378, -4.878), (1.083, -1.62, -5.784), (1.083, -1.62, -4.878), (0.7457, -1.8, -5.784), (0.7457, -1.8, -4.878), (0.3802, -1.911, -5.784), (0.3802, -1.911, -4.878), (-6.35e-07, -1.949, -5.784), (-6.35e-07, -1.949, -4.878), (-0.3802, -1.911, -5.784), (-0.3802, -1.911, -4.878), (-0.7457, -1.8, -5.784), (-0.7457, -1.8, -4.878), (-1.083, -1.62, -5.784), (-1.083, -1.62, -4.878), (-1.378, -1.378, -5.784), (-1.378, -1.378, -4.878), (-1.62, -1.083, -5.784), (-1.62, -1.083, -4.878), (-1.8, -0.7457, -5.784), (-1.8, -0.7457, -4.878), (-1.911, -0.3802, -5.784), (-1.911, -0.3802, -4.878), (-1.949, 1.882e-06, -5.784), (-1.949, 1.882e-06, -4.878), (-1.911, 0.3802, -5.784), (-1.911, 0.3802, -4.878), (-1.8, 0.7457, -5.784), (-1.8, 0.7457, -4.878), (-1.62, 1.083, -5.784), (-1.62, 1.083, -4.878), (-1.378, 1.378, -5.784), (-1.378, 1.378, -4.878), (-1.083, 1.62, -5.784), (-1.083, 1.62, -4.878), (-0.7457, 1.8, -5.784), (-0.7457, 1.8, -4.878), (-0.3802, 1.911, -5.784), (-0.3802, 1.911, -4.878)], [], [(0, 12, 13, 1), (1, 13, 14, 2), (2, 14, 15, 3), (3, 15, 16, 4), (4, 16, 17, 5), (5, 17, 18, 6), (6, 18, 19, 7), (7, 19, 20, 8), (8, 20, 21, 9), (9, 21, 22, 10), (10, 22, 23, 11), (0, 11, 23, 12), (12, 24, 25, 13), (13, 25, 26, 14), (14, 26, 27, 15), (15, 27, 28, 16), (16, 28, 29, 17), (17, 29, 30, 18), (18, 30, 31, 19), (19, 31, 32, 20), (20, 32, 33, 21), (21, 33, 34, 22), (22, 34, 35, 23), (23, 35, 24, 12), (24, 36, 37, 25), (25, 37, 38, 26), (26, 38, 39, 27), (27, 39, 40, 28), (28, 40, 41, 29), (29, 41, 42, 30), (30, 42, 43, 31), (31, 43, 44, 32), (32, 44, 45, 33), (33, 45, 46, 34), (34, 46, 47, 35), (35, 47, 36, 24), (36, 48, 49, 37), (37, 49, 50, 38), (38, 50, 51, 39), (39, 51, 52, 40), (40, 52, 53, 41), (41, 53, 54, 42), (42, 54, 55, 43), (43, 55, 56, 44), (44, 56, 57, 45), (45, 57, 58, 46), (46, 58, 59, 47), (47, 59, 48, 36), (48, 60, 61, 49), (49, 61, 62, 50), (50, 62, 63, 51), (51, 63, 64, 52), (52, 64, 65, 53), (53, 65, 66, 54), (54, 66, 67, 55), (55, 67, 68, 56), (56, 68, 69, 57), (57, 69, 70, 58), (58, 70, 71, 59), (59, 71, 60, 48), (60, 72, 73, 61), (61, 73, 74, 62), (62, 74, 75, 63), (63, 75, 76, 64), (64, 76, 77, 65), (65, 77, 78, 66), (66, 78, 79, 67), (67, 79, 80, 68), (68, 80, 81, 69), (69, 81, 82, 70), (70, 82, 83, 71), (71, 83, 72, 60), (72, 84, 85, 73), (73, 85, 86, 74), (74, 86, 87, 75), (75, 87, 88, 76), (76, 88, 89, 77), (77, 89, 90, 78), (78, 90, 91, 79), (79, 91, 92, 80), (80, 92, 93, 81), (81, 93, 94, 82), (82, 94, 95, 83), (83, 95, 84, 72), (84, 96, 97, 85), (85, 97, 98, 86), (86, 98, 99, 87), (87, 99, 100, 88), (88, 100, 101, 89), (89, 101, 102, 90), (90, 102, 103, 91), (91, 103, 104, 92), (92, 104, 105, 93), (93, 105, 106, 94), (94, 106, 107, 95), (95, 107, 96, 84), (96, 108, 109, 97), (97, 109, 110, 98), (98, 110, 111, 99), (99, 111, 112, 100), (100, 112, 113, 101), (101, 113, 114, 102), (102, 114, 115, 103), (103, 115, 116, 104), (104, 116, 117, 105), (105, 117, 118, 106), (106, 118, 119, 107), (107, 119, 108, 96), (108, 120, 121, 109), (109, 121, 122, 110), (110, 122, 123, 111), (111, 123, 124, 112), (112, 124, 125, 113), (113, 125, 126, 114), (114, 126, 127, 115), (115, 127, 128, 116), (116, 128, 129, 117), (117, 129, 130, 118), (118, 130, 131, 119), (119, 131, 120, 108), (120, 132, 133, 121), (121, 133, 134, 122), (122, 134, 135, 123), (123, 135, 136, 124), (124, 136, 137, 125), (125, 137, 138, 126), (126, 138, 139, 127), (127, 139, 140, 128), (128, 140, 141, 129), (129, 141, 142, 130), (130, 142, 143, 131), (131, 143, 132, 120), (132, 144, 145, 133), (133, 145, 146, 134), (134, 146, 147, 135), (135, 147, 148, 136), (136, 148, 149, 137), (137, 149, 150, 138), (138, 150, 151, 139), (139, 151, 152, 140), (140, 152, 153, 141), (141, 153, 154, 142), (142, 154, 155, 143), (143, 155, 144, 132), (144, 156, 157, 145), (145, 157, 158, 146), (146, 158, 159, 147), (147, 159, 160, 148), (148, 160, 161, 149), (149, 161, 162, 150), (150, 162, 163, 151), (151, 163, 164, 152), (152, 164, 165, 153), (153, 165, 166, 154), (154, 166, 167, 155), (155, 167, 156, 144), (156, 168, 169, 157), (157, 169, 170, 158), (158, 170, 171, 159), (159, 171, 172, 160), (160, 172, 173, 161), (161, 173, 174, 162), (162, 174, 175, 163), (163, 175, 176, 164), (164, 176, 177, 165), (165, 177, 178, 166), (166, 178, 179, 167), (167, 179, 168, 156), (168, 180, 181, 169), (169, 181, 182, 170), (170, 182, 183, 171), (171, 183, 184, 172), (172, 184, 185, 173), (173, 185, 186, 174), (174, 186, 187, 175), (175, 187, 188, 176), (176, 188, 189, 177), (177, 189, 190, 178), (178, 190, 191, 179), (179, 191, 180, 168), (180, 192, 193, 181), (181, 193, 194, 182), (182, 194, 195, 183), (183, 195, 196, 184), (184, 196, 197, 185), (185, 197, 198, 186), (186, 198, 199, 187), (187, 199, 200, 188), (188, 200, 201, 189), (189, 201, 202, 190), (190, 202, 203, 191), (191, 203, 192, 180), (192, 204, 205, 193), (193, 205, 206, 194), (194, 206, 207, 195), (195, 207, 208, 196), (196, 208, 209, 197), (197, 209, 210, 198), (198, 210, 211, 199), (199, 211, 212, 200), (200, 212, 213, 201), (201, 213, 214, 202), (202, 214, 215, 203), (203, 215, 204, 192), (204, 216, 217, 205), (205, 217, 218, 206), (206, 218, 219, 207), (207, 219, 220, 208), (208, 220, 221, 209), (209, 221, 222, 210), (210, 222, 223, 211), (211, 223, 224, 212), (212, 224, 225, 213), (213, 225, 226, 214), (214, 226, 227, 215), (215, 227, 216, 204), (216, 228, 229, 217), (217, 229, 230, 218), (218, 230, 231, 219), (219, 231, 232, 220), (220, 232, 233, 221), (221, 233, 234, 222), (222, 234, 235, 223), (223, 235, 236, 224), (224, 236, 237, 225), (225, 237, 238, 226), (226, 238, 239, 227), (227, 239, 228, 216), (228, 240, 241, 229), (229, 241, 242, 230), (230, 242, 243, 231), (231, 243, 244, 232), (232, 244, 245, 233), (233, 245, 246, 234), (234, 246, 247, 235), (235, 247, 248, 236), (236, 248, 249, 237), (237, 249, 250, 238), (238, 250, 251, 239), (239, 251, 240, 228), (240, 252, 253, 241), (241, 253, 254, 242), (242, 254, 255, 243), (243, 255, 256, 244), (244, 256, 257, 245), (245, 257, 258, 246), (246, 258, 259, 247), (247, 259, 260, 248), (248, 260, 261, 249), (249, 261, 262, 250), (250, 262, 263, 251), (251, 263, 252, 240), (252, 264, 265, 253), (253, 265, 266, 254), (254, 266, 267, 255), (255, 267, 268, 256), (256, 268, 269, 257), (257, 269, 270, 258), (258, 270, 271, 259), (259, 271, 272, 260), (260, 272, 273, 261), (261, 273, 274, 262), (262, 274, 275, 263), (263, 275, 264, 252), (264, 276, 277, 265), (265, 277, 278, 266), (266, 278, 279, 267), (267, 279, 280, 268), (268, 280, 281, 269), (269, 281, 282, 270), (270, 282, 283, 271), (271, 283, 284, 272), (272, 284, 285, 273), (273, 285, 286, 274), (274, 286, 287, 275), (275, 287, 276, 264), (276, 288, 289, 277), (277, 289, 290, 278), (278, 290, 291, 279), (279, 291, 292, 280), (280, 292, 293, 281), (281, 293, 294, 282), (282, 294, 295, 283), (283, 295, 296, 284), (284, 296, 297, 285), (285, 297, 298, 286), (286, 298, 299, 287), (287, 299, 288, 276), (288, 300, 301, 289), (289, 301, 302, 290), (290, 302, 303, 291), (291, 303, 304, 292), (292, 304, 305, 293), (293, 305, 306, 294), (294, 306, 307, 295), (295, 307, 308, 296), (296, 308, 309, 297), (297, 309, 310, 298), (298, 310, 311, 299), (299, 311, 300, 288), (300, 312, 313, 301), (301, 313, 314, 302), (302, 314, 315, 303), (303, 315, 316, 304), (304, 316, 317, 305), (305, 317, 318, 306), (306, 318, 319, 307), (307, 319, 320, 308), (308, 320, 321, 309), (309, 321, 322, 310), (310, 322, 323, 311), (311, 323, 312, 300), (312, 324, 325, 313), (313, 325, 326, 314), (314, 326, 327, 315), (315, 327, 328, 316), (316, 328, 329, 317), (317, 329, 330, 318), (318, 330, 331, 319), (319, 331, 332, 320), (320, 332, 333, 321), (321, 333, 334, 322), (322, 334, 335, 323), (323, 335, 324, 312), (324, 336, 337, 325), (325, 337, 338, 326), (326, 338, 339, 327), (327, 339, 340, 328), (328, 340, 341, 329), (329, 341, 342, 330), (330, 342, 343, 331), (331, 343, 344, 332), (332, 344, 345, 333), (333, 345, 346, 334), (334, 346, 347, 335), (335, 347, 336, 324), (336, 348, 349, 337), (337, 349, 350, 338), (338, 350, 351, 339), (339, 351, 352, 340), (340, 352, 353, 341), (341, 353, 354, 342), (342, 354, 355, 343), (343, 355, 356, 344), (344, 356, 357, 345), (345, 357, 358, 346), (346, 358, 359, 347), (347, 359, 348, 336), (348, 360, 361, 349), (349, 361, 362, 350), (350, 362, 363, 351), (351, 363, 364, 352), (352, 364, 365, 353), (353, 365, 366, 354), (354, 366, 367, 355), (355, 367, 368, 356), (356, 368, 369, 357), (357, 369, 370, 358), (358, 370, 371, 359), (359, 371, 360, 348), (360, 372, 373, 361), (361, 373, 374, 362), (362, 374, 375, 363), (363, 375, 376, 364), (364, 376, 377, 365), (365, 377, 378, 366), (366, 378, 379, 367), (367, 379, 380, 368), (368, 380, 381, 369), (369, 381, 382, 370), (370, 382, 383, 371), (371, 383, 372, 360), (372, 384, 385, 373), (373, 385, 386, 374), (374, 386, 387, 375), (375, 387, 388, 376), (376, 388, 389, 377), (377, 389, 390, 378), (378, 390, 391, 379), (379, 391, 392, 380), (380, 392, 393, 381), (381, 393, 394, 382), (382, 394, 395, 383), (383, 395, 384, 372), (384, 396, 397, 385), (385, 397, 398, 386), (386, 398, 399, 387), (387, 399, 400, 388), (388, 400, 401, 389), (389, 401, 402, 390), (390, 402, 403, 391), (391, 403, 404, 392), (392, 404, 405, 393), (393, 405, 406, 394), (394, 406, 407, 395), (395, 407, 396, 384), (396, 408, 409, 397), (397, 409, 410, 398), (398, 410, 411, 399), (399, 411, 412, 400), (400, 412, 413, 401), (401, 413, 414, 402), (402, 414, 415, 403), (403, 415, 416, 404), (404, 416, 417, 405), (405, 417, 418, 406), (406, 418, 419, 407), (407, 419, 408, 396), (408, 420, 421, 409), (409, 421, 422, 410), (410, 422, 423, 411), (411, 423, 424, 412), (412, 424, 425, 413), (413, 425, 426, 414), (414, 426, 427, 415), (415, 427, 428, 416), (416, 428, 429, 417), (417, 429, 430, 418), (418, 430, 431, 419), (419, 431, 420, 408), (420, 432, 433, 421), (421, 433, 434, 422), (422, 434, 435, 423), (423, 435, 436, 424), (424, 436, 437, 425), (425, 437, 438, 426), (426, 438, 439, 427), (427, 439, 440, 428), (428, 440, 441, 429), (429, 441, 442, 430), (430, 442, 443, 431), (431, 443, 432, 420), (432, 444, 445, 433), (433, 445, 446, 434), (434, 446, 447, 435), (435, 447, 448, 436), (436, 448, 449, 437), (437, 449, 450, 438), (438, 450, 451, 439), (439, 451, 452, 440), (440, 452, 453, 441), (441, 453, 454, 442), (442, 454, 455, 443), (443, 455, 444, 432), (444, 456, 457, 445), (445, 457, 458, 446), (446, 458, 459, 447), (447, 459, 460, 448), (448, 460, 461, 449), (449, 461, 462, 450), (450, 462, 463, 451), (451, 463, 464, 452), (452, 464, 465, 453), (453, 465, 466, 454), (454, 466, 467, 455), (455, 467, 456, 444), (456, 468, 469, 457), (457, 469, 470, 458), (458, 470, 471, 459), (459, 471, 472, 460), (460, 472, 473, 461), (461, 473, 474, 462), (462, 474, 475, 463), (463, 475, 476, 464), (464, 476, 477, 465), (465, 477, 478, 466), (466, 478, 479, 467), (467, 479, 468, 456), (468, 480, 481, 469), (469, 481, 482, 470), (470, 482, 483, 471), (471, 483, 484, 472), (472, 484, 485, 473), (473, 485, 486, 474), (474, 486, 487, 475), (475, 487, 488, 476), (476, 488, 489, 477), (477, 489, 490, 478), (478, 490, 491, 479), (479, 491, 480, 468), (480, 492, 493, 481), (481, 493, 494, 482), (482, 494, 495, 483), (483, 495, 496, 484), (484, 496, 497, 485), (485, 497, 498, 486), (486, 498, 499, 487), (487, 499, 500, 488), (488, 500, 501, 489), (489, 501, 502, 490), (490, 502, 503, 491), (491, 503, 492, 480), (492, 504, 505, 493), (493, 505, 506, 494), (494, 506, 507, 495), (495, 507, 508, 496), (496, 508, 509, 497), (497, 509, 510, 498), (498, 510, 511, 499), (499, 511, 512, 500), (500, 512, 513, 501), (501, 513, 514, 502), (502, 514, 515, 503), (503, 515, 504, 492), (504, 516, 517, 505), (505, 517, 518, 506), (506, 518, 519, 507), (507, 519, 520, 508), (508, 520, 521, 509), (509, 521, 522, 510), (510, 522, 523, 511), (511, 523, 524, 512), (512, 524, 525, 513), (513, 525, 526, 514), (514, 526, 527, 515), (515, 527, 516, 504), (516, 528, 529, 517), (517, 529, 530, 518), (518, 530, 531, 519), (519, 531, 532, 520), (520, 532, 533, 521), (521, 533, 534, 522), (522, 534, 535, 523), (523, 535, 536, 524), (524, 536, 537, 525), (525, 537, 538, 526), (526, 538, 539, 527), (527, 539, 528, 516), (528, 540, 541, 529), (529, 541, 542, 530), (530, 542, 543, 531), (531, 543, 544, 532), (532, 544, 545, 533), (533, 545, 546, 534), (534, 546, 547, 535), (535, 547, 548, 536), (536, 548, 549, 537), (537, 549, 550, 538), (538, 550, 551, 539), (539, 551, 540, 528), (540, 552, 553, 541), (541, 553, 554, 542), (542, 554, 555, 543), (543, 555, 556, 544), (544, 556, 557, 545), (545, 557, 558, 546), (546, 558, 559, 547), (547, 559, 560, 548), (548, 560, 561, 549), (549, 561, 562, 550), (550, 562, 563, 551), (551, 563, 552, 540), (552, 564, 565, 553), (553, 565, 566, 554), (554, 566, 567, 555), (555, 567, 568, 556), (556, 568, 569, 557), (557, 569, 570, 558), (558, 570, 571, 559), (559, 571, 572, 560), (560, 572, 573, 561), (561, 573, 574, 562), (562, 574, 575, 563), (563, 575, 564, 552), (564, 0, 1, 565), (565, 1, 2, 566), (566, 2, 3, 567), (567, 3, 4, 568), (568, 4, 5, 569), (569, 5, 6, 570), (570, 6, 7, 571), (571, 7, 8, 572), (572, 8, 9, 573), (573, 9, 10, 574), (574, 10, 11, 575), (575, 11, 0, 564), (576, 577, 579, 578), (578, 579, 581, 580), (580, 581, 583, 582), (582, 583, 585, 584), (584, 585, 587, 586), (586, 587, 589, 588), (588, 589, 591, 590), (590, 591, 593, 592), (592, 593, 595, 594), (594, 595, 597, 596), (596, 597, 599, 598), (598, 599, 601, 600), (600, 601, 603, 602), (602, 603, 605, 604), (604, 605, 607, 606), (606, 607, 609, 608), (608, 609, 611, 610), (610, 611, 613, 612), (612, 613, 615, 614), (614, 615, 617, 616), (616, 617, 619, 618), (618, 619, 621, 620), (620, 621, 623, 622), (622, 623, 625, 624), (624, 625, 627, 626), (626, 627, 629, 628), (628, 629, 631, 630), (630, 631, 633, 632), (632, 633, 635, 634), (634, 635, 637, 636), (579, 577, 639, 637, 635, 633, 631, 629, 627, 625, 623, 621, 619, 617, 615, 613, 611, 609, 607, 605, 603, 601, 599, 597, 595, 593, 591, 589, 587, 585, 583, 581), (636, 637, 639, 638), (638, 639, 577, 576), (576, 578, 580, 582, 584, 586, 588, 590, 592, 594, 596, 598, 600, 602, 604, 606, 608, 610, 612, 614, 616, 618, 620, 622, 624, 626, 628, 630, 632, 634, 636, 638), (640, 641, 643, 642), (642, 643, 645, 644), (644, 645, 647, 646), (646, 647, 649, 648), (648, 649, 651, 650), (650, 651, 653, 652), (652, 653, 655, 654), (654, 655, 657, 656), (656, 657, 659, 658), (658, 659, 661, 660), (660, 661, 663, 662), (662, 663, 665, 664), (664, 665, 667, 666), (666, 667, 669, 668), (668, 669, 671, 670), (670, 671, 673, 672), (672, 673, 675, 674), (674, 675, 677, 676), (676, 677, 679, 678), (678, 679, 681, 680), (680, 681, 683, 682), (682, 683, 685, 684), (684, 685, 687, 686), (686, 687, 689, 688), (688, 689, 691, 690), (690, 691, 693, 692), (692, 693, 695, 694), (694, 695, 697, 696), (696, 697, 699, 698), (698, 699, 701, 700), (643, 641, 703, 701, 699, 697, 695, 693, 691, 689, 687, 685, 683, 681, 679, 677, 675, 673, 671, 669, 667, 665, 663, 661, 659, 657, 655, 653, 651, 649, 647, 645), (700, 701, 703, 702), (702, 703, 641, 640), (640, 642, 644, 646, 648, 650, 652, 654, 656, 658, 660, 662, 664, 666, 668, 670, 672, 674, 676, 678, 680, 682, 684, 686, 688, 690, 692, 694, 696, 698, 700, 702), (704, 705, 707, 706), (706, 707, 709, 708), (708, 709, 711, 710), (710, 711, 713, 712), (712, 713, 715, 714), (714, 715, 717, 716), (716, 717, 719, 718), (718, 719, 721, 720), (720, 721, 723, 722), (722, 723, 725, 724), (724, 725, 727, 726), (726, 727, 729, 728), (728, 729, 731, 730), (730, 731, 733, 732), (732, 733, 735, 734), (734, 735, 737, 736), (736, 737, 739, 738), (738, 739, 741, 740), (740, 741, 743, 742), (742, 743, 745, 744), (744, 745, 747, 746), (746, 747, 749, 748), (748, 749, 751, 750), (750, 751, 753, 752), (752, 753, 755, 754), (754, 755, 757, 756), (756, 757, 759, 758), (758, 759, 761, 760), (760, 761, 763, 762), (762, 763, 765, 764), (707, 705, 767, 765, 763, 761, 759, 757, 755, 753, 751, 749, 747, 745, 743, 741, 739, 737, 735, 733, 731, 729, 727, 725, 723, 721, 719, 717, 715, 713, 711, 709), (764, 765, 767, 766), (766, 767, 705, 704), (704, 706, 708, 710, 712, 714, 716, 718, 720, 722, 724, 726, 728, 730, 732, 734, 736, 738, 740, 742, 744, 746, 748, 750, 752, 754, 756, 758, 760, 762, 764, 766), (768, 769, 771, 770), (770, 771, 773, 772), (772, 773, 775, 774), (774, 775, 777, 776), (776, 777, 779, 778), (778, 779, 781, 780), (780, 781, 783, 782), (782, 783, 785, 784), (784, 785, 787, 786), (786, 787, 789, 788), (788, 789, 791, 790), (790, 791, 793, 792), (792, 793, 795, 794), (794, 795, 797, 796), (796, 797, 799, 798), (798, 799, 801, 800), (800, 801, 803, 802), (802, 803, 805, 804), (804, 805, 807, 806), (806, 807, 809, 808), (808, 809, 811, 810), (810, 811, 813, 812), (812, 813, 815, 814), (814, 815, 817, 816), (816, 817, 819, 818), (818, 819, 821, 820), (820, 821, 823, 822), (822, 823, 825, 824), (824, 825, 827, 826), (826, 827, 829, 828), (771, 769, 831, 829, 827, 825, 823, 821, 819, 817, 815, 813, 811, 809, 807, 805, 803, 801, 799, 797, 795, 793, 791, 789, 787, 785, 783, 781, 779, 777, 775, 773), (828, 829, 831, 830), (830, 831, 769, 768), (768, 770, 772, 774, 776, 778, 780, 782, 784, 786, 788, 790, 792, 794, 796, 798, 800, 802, 804, 806, 808, 810, 812, 814, 816, 818, 820, 822, 824, 826, 828, 830), (832, 833, 835, 834), (834, 835, 837, 836), (836, 837, 839, 838), (838, 839, 841, 840), (840, 841, 843, 842), (842, 843, 845, 844), (844, 845, 847, 846), (846, 847, 849, 848), (848, 849, 851, 850), (850, 851, 853, 852), (852, 853, 855, 854), (854, 855, 857, 856), (856, 857, 859, 858), (858, 859, 861, 860), (860, 861, 863, 862), (862, 863, 865, 864), (864, 865, 867, 866), (866, 867, 869, 868), (868, 869, 871, 870), (870, 871, 873, 872), (872, 873, 875, 874), (874, 875, 877, 876), (876, 877, 879, 878), (878, 879, 881, 880), (880, 881, 883, 882), (882, 883, 885, 884), (884, 885, 887, 886), (886, 887, 889, 888), (888, 889, 891, 890), (890, 891, 893, 892), (835, 833, 895, 893, 891, 889, 887, 885, 883, 881, 879, 877, 875, 873, 871, 869, 867, 865, 863, 861, 859, 857, 855, 853, 851, 849, 847, 845, 843, 841, 839, 837), (892, 893, 895, 894), (894, 895, 833, 832), (832, 834, 836, 838, 840, 842, 844, 846, 848, 850, 852, 854, 856, 858, 860, 862, 864, 866, 868, 870, 872, 874, 876, 878, 880, 882, 884, 886, 888, 890, 892, 894), (896, 897, 899, 898), (898, 899, 901, 900), (900, 901, 903, 902), (902, 903, 905, 904), (904, 905, 907, 906), (906, 907, 909, 908), (908, 909, 911, 910), (910, 911, 913, 912), (912, 913, 915, 914), (914, 915, 917, 916), (916, 917, 919, 918), (918, 919, 921, 920), (920, 921, 923, 922), (922, 923, 925, 924), (924, 925, 927, 926), (926, 927, 929, 928), (928, 929, 931, 930), (930, 931, 933, 932), (932, 933, 935, 934), (934, 935, 937, 936), (936, 937, 939, 938), (938, 939, 941, 940), (940, 941, 943, 942), (942, 943, 945, 944), (944, 945, 947, 946), (946, 947, 949, 948), (948, 949, 951, 950), (950, 951, 953, 952), (952, 953, 955, 954), (954, 955, 957, 956), (899, 897, 959, 957, 955, 953, 951, 949, 947, 945, 943, 941, 939, 937, 935, 933, 931, 929, 927, 925, 923, 921, 919, 917, 915, 913, 911, 909, 907, 905, 903, 901), (956, 957, 959, 958), (958, 959, 897, 896), (896, 898, 900, 902, 904, 906, 908, 910, 912, 914, 916, 918, 920, 922, 924, 926, 928, 930, 932, 934, 936, 938, 940, 942, 944, 946, 948, 950, 952, 954, 956, 958), (960, 961, 963, 962), (962, 963, 965, 964), (964, 965, 967, 966), (966, 967, 969, 968), (968, 969, 971, 970), (970, 971, 973, 972), (972, 973, 975, 974), (974, 975, 977, 976), (976, 977, 979, 978), (978, 979, 981, 980), (980, 981, 983, 982), (982, 983, 985, 984), (984, 985, 987, 986), (986, 987, 989, 988), (988, 989, 991, 990), (990, 991, 993, 992), (992, 993, 995, 994), (994, 995, 997, 996), (996, 997, 999, 998), (998, 999, 1001, 1000), (1000, 1001, 1003, 1002), (1002, 1003, 1005, 1004), (1004, 1005, 1007, 1006), (1006, 1007, 1009, 1008), (1008, 1009, 1011, 1010), (1010, 1011, 1013, 1012), (1012, 1013, 1015, 1014), (1014, 1015, 1017, 1016), (1016, 1017, 1019, 1018), (1018, 1019, 1021, 1020), (963, 961, 1023, 1021, 1019, 1017, 1015, 1013, 1011, 1009, 1007, 1005, 1003, 1001, 999, 997, 995, 993, 991, 989, 987, 985, 983, 981, 979, 977, 975, 973, 971, 969, 967, 965), (1020, 1021, 1023, 1022), (1022, 1023, 961, 960), (960, 962, 964, 966, 968, 970, 972, 974, 976, 978, 980, 982, 984, 986, 988, 990, 992, 994, 996, 998, 1000, 1002, 1004, 1006, 1008, 1010, 1012, 1014, 1016, 1018, 1020, 1022), (1024, 1025, 1027, 1026), (1026, 1027, 1029, 1028), (1028, 1029, 1031, 1030), (1030, 1031, 1033, 1032), (1032, 1033, 1035, 1034), (1034, 1035, 1037, 1036), (1036, 1037, 1039, 1038), (1038, 1039, 1041, 1040), (1040, 1041, 1043, 1042), (1042, 1043, 1045, 1044), (1044, 1045, 1047, 1046), (1046, 1047, 1049, 1048), (1048, 1049, 1051, 1050), (1050, 1051, 1053, 1052), (1052, 1053, 1055, 1054), (1054, 1055, 1057, 1056), (1056, 1057, 1059, 1058), (1058, 1059, 1061, 1060), (1060, 1061, 1063, 1062), (1062, 1063, 1065, 1064), (1064, 1065, 1067, 1066), (1066, 1067, 1069, 1068), (1068, 1069, 1071, 1070), (1070, 1071, 1073, 1072), (1072, 1073, 1075, 1074), (1074, 1075, 1077, 1076), (1076, 1077, 1079, 1078), (1078, 1079, 1081, 1080), (1080, 1081, 1083, 1082), (1082, 1083, 1085, 1084), (1027, 1025, 1087, 1085, 1083, 1081, 1079, 1077, 1075, 1073, 1071, 1069, 1067, 1065, 1063, 1061, 1059, 1057, 1055, 1053, 1051, 1049, 1047, 1045, 1043, 1041, 1039, 1037, 1035, 1033, 1031, 1029), (1084, 1085, 1087, 1086), (1086, 1087, 1025, 1024), (1024, 1026, 1028, 1030, 1032, 1034, 1036, 1038, 1040, 1042, 1044, 1046, 1048, 1050, 1052, 1054, 1056, 1058, 1060, 1062, 1064, 1066, 1068, 1070, 1072, 1074, 1076, 1078, 1080, 1082, 1084, 1086), (1088, 1089, 1091, 1090), (1090, 1091, 1093, 1092), (1092, 1093, 1095, 1094), (1094, 1095, 1097, 1096), (1096, 1097, 1099, 1098), (1098, 1099, 1101, 1100), (1100, 1101, 1103, 1102), (1102, 1103, 1105, 1104), (1104, 1105, 1107, 1106), (1106, 1107, 1109, 1108), (1108, 1109, 1111, 1110), (1110, 1111, 1113, 1112), (1112, 1113, 1115, 1114), (1114, 1115, 1117, 1116), (1116, 1117, 1119, 1118), (1118, 1119, 1121, 1120), (1120, 1121, 1123, 1122), (1122, 1123, 1125, 1124), (1124, 1125, 1127, 1126), (1126, 1127, 1129, 1128), (1128, 1129, 1131, 1130), (1130, 1131, 1133, 1132), (1132, 1133, 1135, 1134), (1134, 1135, 1137, 1136), (1136, 1137, 1139, 1138), (1138, 1139, 1141, 1140), (1140, 1141, 1143, 1142), (1142, 1143, 1145, 1144), (1144, 1145, 1147, 1146), (1146, 1147, 1149, 1148), (1091, 1089, 1151, 1149, 1147, 1145, 1143, 1141, 1139, 1137, 1135, 1133, 1131, 1129, 1127, 1125, 1123, 1121, 1119, 1117, 1115, 1113, 1111, 1109, 1107, 1105, 1103, 1101, 1099, 1097, 1095, 1093), (1148, 1149, 1151, 1150), (1150, 1151, 1089, 1088), (1088, 1090, 1092, 1094, 1096, 1098, 1100, 1102, 1104, 1106, 1108, 1110, 1112, 1114, 1116, 1118, 1120, 1122, 1124, 1126, 1128, 1130, 1132, 1134, 1136, 1138, 1140, 1142, 1144, 1146, 1148, 1150), (1152, 1153, 1155, 1154), (1154, 1155, 1157, 1156), (1156, 1157, 1159, 1158), (1158, 1159, 1161, 1160), (1160, 1161, 1163, 1162), (1162, 1163, 1165, 1164), (1164, 1165, 1167, 1166), (1166, 1167, 1169, 1168), (1168, 1169, 1171, 1170), (1170, 1171, 1173, 1172), (1172, 1173, 1175, 1174), (1174, 1175, 1177, 1176), (1176, 1177, 1179, 1178), (1178, 1179, 1181, 1180), (1180, 1181, 1183, 1182), (1182, 1183, 1185, 1184), (1184, 1185, 1187, 1186), (1186, 1187, 1189, 1188), (1188, 1189, 1191, 1190), (1190, 1191, 1193, 1192), (1192, 1193, 1195, 1194), (1194, 1195, 1197, 1196), (1196, 1197, 1199, 1198), (1198, 1199, 1201, 1200), (1200, 1201, 1203, 1202), (1202, 1203, 1205, 1204), (1204, 1205, 1207, 1206), (1206, 1207, 1209, 1208), (1208, 1209, 1211, 1210), (1210, 1211, 1213, 1212), (1155, 1153, 1215, 1213, 1211, 1209, 1207, 1205, 1203, 1201, 1199, 1197, 1195, 1193, 1191, 1189, 1187, 1185, 1183, 1181, 1179, 1177, 1175, 1173, 1171, 1169, 1167, 1165, 1163, 1161, 1159, 1157), (1212, 1213, 1215, 1214), (1214, 1215, 1153, 1152), (1152, 1154, 1156, 1158, 1160, 1162, 1164, 1166, 1168, 1170, 1172, 1174, 1176, 1178, 1180, 1182, 1184, 1186, 1188, 1190, 1192, 1194, 1196, 1198, 1200, 1202, 1204, 1206, 1208, 1210, 1212, 1214), (1216, 1217, 1219, 1218), (1218, 1219, 1221, 1220), (1220, 1221, 1223, 1222), (1222, 1223, 1225, 1224), (1224, 1225, 1227, 1226), (1226, 1227, 1229, 1228), (1228, 1229, 1231, 1230), (1230, 1231, 1233, 1232), (1232, 1233, 1235, 1234), (1234, 1235, 1237, 1236), (1236, 1237, 1239, 1238), (1238, 1239, 1241, 1240), (1240, 1241, 1243, 1242), (1242, 1243, 1245, 1244), (1244, 1245, 1247, 1246), (1246, 1247, 1249, 1248), (1248, 1249, 1251, 1250), (1250, 1251, 1253, 1252), (1252, 1253, 1255, 1254), (1254, 1255, 1257, 1256), (1256, 1257, 1259, 1258), (1258, 1259, 1261, 1260), (1260, 1261, 1263, 1262), (1262, 1263, 1265, 1264), (1264, 1265, 1267, 1266), (1266, 1267, 1269, 1268), (1268, 1269, 1271, 1270), (1270, 1271, 1273, 1272), (1272, 1273, 1275, 1274), (1274, 1275, 1277, 1276), (1219, 1217, 1279, 1277, 1275, 1273, 1271, 1269, 1267, 1265, 1263, 1261, 1259, 1257, 1255, 1253, 1251, 1249, 1247, 1245, 1243, 1241, 1239, 1237, 1235, 1233, 1231, 1229, 1227, 1225, 1223, 1221), (1276, 1277, 1279, 1278), (1278, 1279, 1217, 1216), (1216, 1218, 1220, 1222, 1224, 1226, 1228, 1230, 1232, 1234, 1236, 1238, 1240, 1242, 1244, 1246, 1248, 1250, 1252, 1254, 1256, 1258, 1260, 1262, 1264, 1266, 1268, 1270, 1272, 1274, 1276, 1278), (1280, 1281, 1283, 1282), (1282, 1283, 1285, 1284), (1284, 1285, 1287, 1286), (1286, 1287, 1289, 1288), (1288, 1289, 1291, 1290), (1290, 1291, 1293, 1292), (1292, 1293, 1295, 1294), (1294, 1295, 1297, 1296), (1296, 1297, 1299, 1298), (1298, 1299, 1301, 1300), (1300, 1301, 1303, 1302), (1302, 1303, 1305, 1304), (1304, 1305, 1307, 1306), (1306, 1307, 1309, 1308), (1308, 1309, 1311, 1310), (1310, 1311, 1313, 1312), (1312, 1313, 1315, 1314), (1314, 1315, 1317, 1316), (1316, 1317, 1319, 1318), (1318, 1319, 1321, 1320), (1320, 1321, 1323, 1322), (1322, 1323, 1325, 1324), (1324, 1325, 1327, 1326), (1326, 1327, 1329, 1328), (1328, 1329, 1331, 1330), (1330, 1331, 1333, 1332), (1332, 1333, 1335, 1334), (1334, 1335, 1337, 1336), (1336, 1337, 1339, 1338), (1338, 1339, 1341, 1340), (1283, 1281, 1343, 1341, 1339, 1337, 1335, 1333, 1331, 1329, 1327, 1325, 1323, 1321, 1319, 1317, 1315, 1313, 1311, 1309, 1307, 1305, 1303, 1301, 1299, 1297, 1295, 1293, 1291, 1289, 1287, 1285), (1340, 1341, 1343, 1342), (1342, 1343, 1281, 1280), (1280, 1282, 1284, 1286, 1288, 1290, 1292, 1294, 1296, 1298, 1300, 1302, 1304, 1306, 1308, 1310, 1312, 1314, 1316, 1318, 1320, 1322, 1324, 1326, 1328, 1330, 1332, 1334, 1336, 1338, 1340, 1342)])
me_cylinder_011.polygons.foreach_set('use_smooth', [True] * 984)
me_cylinder_011.polygons.foreach_set('material_index', [1, 1, 1, 1, 1, 1, 1, 1, 1, 1, 1, 1, 1, 1, 1, 1, 1, 1, 1, 1, 1, 1, 1, 1, 1, 1, 1, 1, 1, 1, 1, 1, 1, 1, 1, 1, 1, 1, 1, 1, 1, 1, 1, 1, 1, 1, 1, 1, 1, 1, 1, 1, 1, 1, 1, 1, 1, 1, 1, 1, 1, 1, 1, 1, 1, 1, 1, 1, 1, 1, 1, 1, 1, 1, 1, 1, 1, 1, 1, 1, 1, 1, 1, 1, 1, 1, 1, 1, 1, 1, 1, 1, 1, 1, 1, 1, 1, 1, 1, 1, 1, 1, 1, 1, 1, 1, 1, 1, 1, 1, 1, 1, 1, 1, 1, 1, 1, 1, 1, 1, 1, 1, 1, 1, 1, 1, 1, 1, 1, 1, 1, 1, 1, 1, 1, 1, 1, 1, 1, 1, 1, 1, 1, 1, 1, 1, 1, 1, 1, 1, 1, 1, 1, 1, 1, 1, 1, 1, 1, 1, 1, 1, 1, 1, 1, 1, 1, 1, 1, 1, 1, 1, 1, 1, 1, 1, 1, 1, 1, 1, 1, 1, 1, 1, 1, 1, 1, 1, 1, 1, 1, 1, 1, 1, 1, 1, 1, 1, 1, 1, 1, 1, 1, 1, 1, 1, 1, 1, 1, 1, 1, 1, 1, 1, 1, 1, 1, 1, 1, 1, 1, 1, 1, 1, 1, 1, 1, 1, 1, 1, 1, 1, 1, 1, 1, 1, 1, 1, 1, 1, 1, 1, 1, 1, 1, 1, 1, 1, 1, 1, 1, 1, 1, 1, 1, 1, 1, 1, 1, 1, 1, 1, 1, 1, 1, 1, 1, 1, 1, 1, 1, 1, 1, 1, 1, 1, 1, 1, 1, 1, 1, 1, 1, 1, 1, 1, 1, 1, 1, 1, 1, 1, 1, 1, 1, 1, 1, 1, 1, 1, 1, 1, 1, 1, 1, 1, 1, 1, 1, 1, 1, 1, 1, 1, 1, 1, 1, 1, 1, 1, 1, 1, 1, 1, 1, 1, 1, 1, 1, 1, 1, 1, 1, 1, 1, 1, 1, 1, 1, 1, 1, 1, 1, 1, 1, 1, 1, 1, 1, 1, 1, 1, 1, 1, 1, 1, 1, 1, 1, 1, 1, 1, 1, 1, 1, 1, 1, 1, 1, 1, 1, 1, 1, 1, 1, 1, 1, 1, 1, 1, 1, 1, 1, 1, 1, 1, 1, 1, 1, 1, 1, 1, 1, 1, 1, 1, 1, 1, 1, 1, 1, 1, 1, 1, 1, 1, 1, 1, 1, 1, 1, 1, 1, 1, 1, 1, 1, 1, 1, 1, 1, 1, 1, 1, 1, 1, 1, 1, 1, 1, 1, 1, 1, 1, 1, 1, 1, 1, 1, 1, 1, 1, 1, 1, 1, 1, 1, 1, 1, 1, 1, 1, 1, 1, 1, 1, 1, 1, 1, 1, 1, 1, 1, 1, 1, 1, 1, 1, 1, 1, 1, 1, 1, 1, 1, 1, 1, 1, 1, 1, 1, 1, 1, 1, 1, 1, 1, 1, 1, 1, 1, 1, 1, 1, 1, 1, 1, 1, 1, 1, 1, 1, 1, 1, 1, 1, 1, 1, 1, 1, 1, 1, 1, 1, 1, 1, 1, 1, 1, 1, 1, 1, 1, 1, 1, 1, 1, 1, 1, 1, 1, 1, 1, 1, 1, 1, 1, 1, 1, 1, 1, 1, 1, 1, 1, 1, 1, 1, 1, 1, 1, 1, 1, 1, 1, 1, 1, 1, 1, 1, 1, 1, 1, 1, 1, 1, 1, 1, 1, 1, 1, 1, 1, 1, 1, 1, 0, 0, 0, 0, 0, 0, 0, 0, 0, 0, 0, 0, 0, 0, 0, 0, 0, 0, 0, 0, 0, 0, 0, 0, 0, 0, 0, 0, 0, 0, 0, 0, 0, 0, 1, 1, 1, 1, 1, 1, 1, 1, 1, 1, 1, 1, 1, 1, 1, 1, 1, 1, 1, 1, 1, 1, 1, 1, 1, 1, 1, 1, 1, 1, 1, 1, 1, 1, 2, 2, 2, 2, 2, 2, 2, 2, 2, 2, 2, 2, 2, 2, 2, 2, 2, 2, 2, 2, 2, 2, 2, 2, 2, 2, 2, 2, 2, 2, 2, 2, 2, 2, 1, 1, 1, 1, 1, 1, 1, 1, 1, 1, 1, 1, 1, 1, 1, 1, 1, 1, 1, 1, 1, 1, 1, 1, 1, 1, 1, 1, 1, 1, 1, 1, 1, 1, 2, 2, 2, 2, 2, 2, 2, 2, 2, 2, 2, 2, 2, 2, 2, 2, 2, 2, 2, 2, 2, 2, 2, 2, 2, 2, 2, 2, 2, 2, 2, 2, 2, 2, 2, 2, 2, 2, 2, 2, 2, 2, 2, 2, 2, 2, 2, 2, 2, 2, 2, 2, 2, 2, 2, 2, 2, 2, 2, 2, 2, 2, 2, 2, 2, 2, 2, 2, 2, 2, 2, 2, 2, 2, 2, 2, 2, 2, 2, 2, 2, 2, 2, 2, 2, 2, 2, 2, 2, 2, 2, 2, 2, 2, 2, 2, 2, 2, 2, 2, 2, 2, 2, 2, 2, 2, 2, 2, 2, 2, 2, 2, 2, 2, 2, 2, 2, 2, 2, 2, 2, 2, 2, 2, 2, 2, 2, 2, 2, 2, 2, 2, 2, 2, 2, 2, 2, 2, 2, 2, 2, 2, 2, 2, 2, 2, 2, 2, 2, 2, 2, 2, 2, 2, 2, 2, 2, 2, 2, 2, 2, 2, 2, 2, 2, 2, 2, 2, 2, 2, 1, 1, 1, 1, 1, 1, 1, 1, 1, 1, 1, 1, 1, 1, 1, 1, 1, 1, 1, 1, 1, 1, 1, 1, 1, 1, 1, 1, 1, 1, 1, 1, 1, 1, 2, 2, 2, 2, 2, 2, 2, 2, 2, 2, 2, 2, 2, 2, 2, 2, 2, 2, 2, 2, 2, 2, 2, 2, 2, 2, 2, 2, 2, 2, 2, 2, 2, 2, 2, 2, 2, 2, 2, 2, 2, 2, 2, 2, 2, 2, 2, 2, 2, 2, 2, 2, 2, 2, 2, 2, 2, 2, 2, 2, 2, 2, 2, 2, 2, 2, 2, 2])
me_cylinder_011.materials.append(mat_glass)
me_cylinder_011.materials.append(mat_polished_steel)
me_cylinder_011.materials.append(mat_polishedbrass)
me_cylinder_011.use_remesh_preserve_volume = False
me_cylinder_011.use_remesh_preserve_attributes = False
me_cylinder_011.use_mirror_vertex_groups = False
me_cylinder_011.update()

# ---- objects
ob_cylinder_011 = bpy.data.objects.new('Cylinder.011', me_cylinder_011)

# ---- transforms, parenting, visibility, modifiers, constraints
ob_cylinder_011.location = (0.0, 0.0, 2.463)
ob_cylinder_011.scale = (0.6079, 0.6079, 0.6079)
ob_cylinder_011.lineart.crease_threshold = 0.0

# ---- collection membership
col_collection_1.objects.link(ob_cylinder_011)

# ---- scene / render settings (as saved in the file)
scene.frame_start = 1; scene.frame_end = 250; scene.frame_set(0)
scene.render.engine = 'BLENDER_EEVEE_NEXT'
scene.render.resolution_percentage = 50
scene.render.dither_intensity = 0.0
scene.cycles.use_denoising = False
scene.cycles.samples = 128
scene.cycles.sampling_pattern = 'TABULATED_SOBOL'
scene.cycles.light_sampling_threshold = 0.0
scene.cycles.use_adaptive_sampling = False
scene.cycles.use_light_tree = False
scene.cycles.blur_glossy = 0.0
scene.cycles.sample_clamp_indirect = 0.0
scene.view_settings.view_transform = 'Standard'
bpy.context.view_layer.update()

# ---- added for rendering (the .blend has no active camera and no usable light): camera, sun
cam_auto = bpy.data.cameras.new('AutoCamera')
cam_auto.lens = 50.0
cam_auto.sensor_width = 36.0
cam_auto.clip_end = 1000.0
ob_auto_camera = bpy.data.objects.new('AutoCamera', cam_auto)
scene.collection.objects.link(ob_auto_camera)
ob_auto_camera.location = (7.09687, -8.51625, 8.07377)
ob_auto_camera.rotation_euler = (1.09748, -7.21219e-08, 0.694738)
scene.camera = ob_auto_camera
light_auto_sun = bpy.data.lights.new('AutoSun', 'SUN')
light_auto_sun.energy = 3.0
light_auto_sun.angle = 0.0523599
ob_auto_sun = bpy.data.objects.new('AutoSun', light_auto_sun)
scene.collection.objects.link(ob_auto_sun)
ob_auto_sun.rotation_euler = (0.872665, 0.174533, 0.523599)
bpy.context.view_layer.update()
